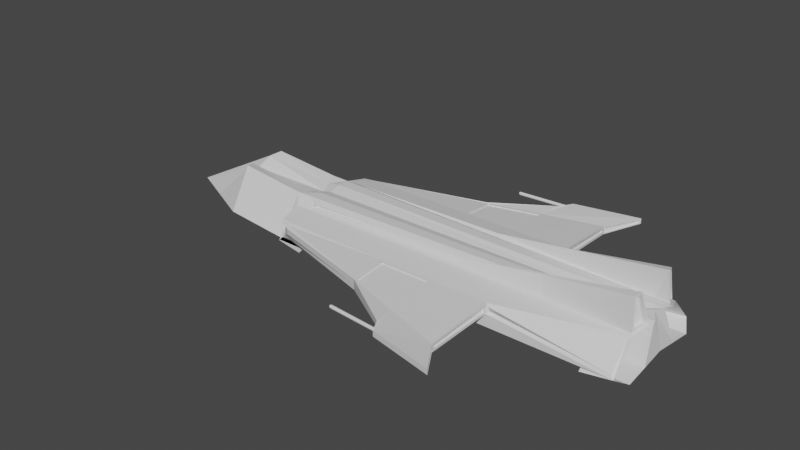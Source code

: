 # Source: FX28.blend  (saved by Blender 2.80.75; exported with 4.5.12 LTS)
import bpy
from mathutils import Matrix  # noqa: F401  (used for matrix-valued properties, if any)

bpy.ops.wm.read_factory_settings(use_empty=True)
scene = bpy.context.scene
scene.name = 'Scene'

# ---- collections
col_collection = bpy.data.collections.new('Collection'); scene.collection.children.link(col_collection)

# ---- materials (node trees are filled in below, after node groups)
mat_material = bpy.data.materials.new('Material')
mat_material.alpha_threshold = 0.0
mat_material.use_transparent_shadow = False
mat_material.line_color = (0.0, 0.0, 0.0, 1.0)

# ---- material node trees
mat_material.use_nodes = True; mat_material.node_tree.nodes.clear()
_N = mat_material.node_tree.nodes; _L = mat_material.node_tree.links
n0 = _N.new('ShaderNodeOutputMaterial'); n0.name = 'Material Output'; n0.location = (300, 300)
n1 = _N.new('ShaderNodeBsdfPrincipled'); n1.name = 'Principled BSDF'; n1.location = (10, 300)
n1.distribution = 'GGX'
n1.subsurface_method = 'BURLEY'
n1.inputs[2].default_value = 0.4
n1.inputs[3].default_value = 1.45
n1.inputs[27].default_value = (0.0, 0.0, 0.0, 1.0)
n1.inputs[28].default_value = 1.0
_L.new(n1.outputs[0], n0.inputs[0])
n0.is_active_output = True

# ---- world
world_world = bpy.data.worlds.new('World'); scene.world = world_world
world_world.use_nodes = True; world_world.node_tree.nodes.clear()
_N = world_world.node_tree.nodes; _L = world_world.node_tree.links
n0 = _N.new('ShaderNodeOutputWorld'); n0.name = 'World Output'; n0.location = (300, 300)
n1 = _N.new('ShaderNodeBackground'); n1.name = 'Background'; n1.location = (10, 300)
n1.inputs[0].default_value = (0.05088, 0.05088, 0.05088, 1.0)
_L.new(n1.outputs[0], n0.inputs[0])
n0.is_active_output = True
world_world.color = (0.05088, 0.05088, 0.05088)
world_world.use_sun_shadow = False
world_world.sun_shadow_jitter_overblur = 0.0

# ---- meshes
me_cube = bpy.data.meshes.new('Cube')
me_cube.from_pydata([(1.152, 2.343, 0.07788), (1.152, 2.343, 0.03295), (1.152, -2.343, 0.07788), (1.152, -2.343, 0.03295), (-2.527, 0.8424, 0.09716), (-2.527, 0.8778, -0.09716), (-2.527, -0.8424, 0.09716), (-2.527, -0.8778, -0.09716), (2.736, 0.6846, -0.3064), (-2.736, 0.6864, -0.3064), (2.593, 0.3335, 0.6607), (-2.736, -0.6864, -0.3064), (-2.736, -0.3561, 0.3064), (2.593, -0.3354, 0.6607), (2.736, -0.6846, -0.3064), (-2.736, 0.3561, 0.3064), (2.582, 0.8538, -0.153), (-2.626, 0.8778, -0.1969), (2.58, 0.5408, 0.1558), (-2.626, -0.8778, -0.1969), (-2.626, -0.5069, 0.1969), (2.58, -0.5408, 0.1558), (2.582, -0.8538, -0.153), (-2.626, 0.5069, 0.1969), (0.9176, 0.8503, 0.01713), (-2.567, 0.8778, -0.1376), (0.9234, 0.8955, 0.1023), (-2.567, -0.8778, -0.1376), (-2.567, -0.8424, 0.1376), (0.9234, -0.8955, 0.1023), (0.9176, -0.8503, 0.01713), (-2.567, 0.8424, 0.1376), (-2.736, 0.0, -0.1515), (2.62, 0.0, 0.3064), (-2.595, 0.0, 0.228), (2.736, 0.0, -0.2014), (-2.47, 0.6863, -0.3064), (-2.31, -0.4336, 0.2639), (-2.47, -0.6863, -0.3064), (-2.31, 0.4336, 0.2639), (-2.371, 0.8778, -0.1969), (-2.312, -0.419, 0.2398), (-2.371, -0.8778, -0.1969), (-2.312, 0.419, 0.2398), (-2.4, 0.8778, -0.1376), (-2.4, -0.8778, 0.1376), (-2.4, -0.8778, -0.1376), (-2.4, 0.8778, 0.1376), (-2.363, 0.976, 0.01389), (-2.363, -0.976, 0.09716), (-2.363, -0.976, 0.01389), (-2.363, 0.976, 0.09716), (-2.47, 0.0, -0.3013), (-2.47, 0.0, 0.2589), (-2.547, -0.8778, -0.1174), (-2.547, -0.8778, 0.1174), (0.8555, -1.854, 0.0268), (0.8555, -1.854, -0.02449), (-2.382, -0.9269, -0.06185), (-2.382, -0.9269, 0.1174), (-2.547, 0.8778, -0.1174), (0.8555, 1.854, -0.02449), (0.8555, 1.854, 0.0268), (-2.547, 0.8778, 0.1174), (-2.382, 0.9269, 0.1174), (-2.382, 0.9269, -0.06185), (-5.118, 0.0, -0.298), (-3.777, -0.6864, -0.2026), (-3.777, -0.3399, 0.4101), (-3.777, 0.3399, 0.4101), (-3.777, 0.6864, -0.2026), (-3.923, 0.0, 0.2244), (2.566, 0.4142, 0.6451), (2.626, 0.8778, -0.1969), (2.566, -0.4161, 0.6451), (2.626, -0.8778, -0.1969), (0.8743, 0.9119, 0.1007), (0.8743, 0.9119, 0.01739), (0.8743, -0.9119, 0.1007), (0.8743, -0.9119, 0.01739), (-2.665, 0.178, 0.2672), (2.736, 0.3423, -0.2539), (-2.736, 0.3432, -0.2289), (2.678, 0.1093, 0.3064), (-2.47, 0.1747, 0.3064), (-2.47, 0.3432, -0.3038), (-3.85, 0.178, 0.3709), (-4.447, 0.3432, -0.2503), (-2.736, -0.3432, -0.2289), (2.678, -0.1093, 0.3064), (-2.665, -0.178, 0.2672), (2.736, -0.3423, -0.2539), (-2.47, -0.3432, -0.3038), (-2.47, -0.1747, 0.3064), (-4.447, -0.3432, -0.2503), (-3.85, -0.178, 0.3709), (2.428, 0.1125, 0.3064), (2.442, 0.3139, 0.2631), (2.417, 0.0, 0.2589), (2.414, -0.1127, 0.3064), (2.423, -0.3144, 0.2631), (2.44, 0.2261, 0.3064), (2.736, 0.2187, 0.3064), (-2.371, 0.5069, 0.1969), (2.626, 0.5069, 0.1969), (2.736, -0.2187, 0.3064), (2.626, -0.5069, 0.1969), (2.42, -0.2266, 0.3064), (-2.47, -0.3494, 0.3064), (-2.371, -0.5069, 0.1969), (-2.47, 0.3494, 0.3064), (2.441, 0.2673, 0.2861), (2.661, 0.2883, 0.2988), (-2.343, 0.4657, 0.217), (2.599, 0.4574, 0.2436), (2.661, -0.2902, 0.2988), (2.599, -0.4593, 0.2436), (2.421, -0.2678, 0.2861), (-2.395, -0.3889, 0.2865), (-2.343, -0.4657, 0.217), (-2.395, 0.3889, 0.2865), (0.1329, -0.6855, -0.3064), (0.1276, -0.8778, -0.1969), (0.1276, 0.5069, 0.1969), (-0.7624, -0.8778, -0.07642), (-0.7191, 0.921, 0.134), (-0.7643, -1.409, 0.01559), (-0.7643, 1.409, 0.09716), (0.1329, 0.6855, -0.3064), (0.1276, 0.8778, -0.1969), (0.1276, -0.5069, 0.1969), (-0.7624, 0.8778, -0.07642), (-0.7191, -0.921, 0.134), (-0.7643, 1.409, 0.01559), (-0.7643, -1.409, 0.09716), (0.1329, 0.0, -0.2513), (-0.7634, -1.408, -0.061), (-0.7199, -1.376, 0.09086), (-0.7199, 1.376, 0.09086), (-0.7634, 1.408, -0.061), (0.1329, 0.3427, -0.2788), (0.1329, -0.3427, -0.2788), (0.1253, 0.4657, 0.2171), (0.1253, -0.4657, 0.2171), (0.1228, 0.4191, 0.2961), (0.1228, -0.4191, 0.2961), (2.293, 0.2187, 0.2354), (2.293, 0.6846, -0.3773), (2.293, -0.2187, 0.2354), (2.293, -0.6846, -0.3773), (2.236, -0.1093, 0.2354), (2.293, 0.3423, -0.3248), (2.184, 0.5069, 0.126), (2.184, 0.8778, -0.2678), (2.184, -0.5069, 0.126), (2.184, -0.8778, -0.2678), (2.236, 0.1093, 0.2354), (2.293, -0.3423, -0.3248), (-2.246, -0.8778, -0.2643), (-2.246, -0.5069, 0.1294), (-2.246, 0.5069, 0.1294), (-2.246, 0.8778, -0.2643), (-2.186, -0.8778, -0.205), (-2.186, -0.8778, 0.07014), (-2.186, 0.8778, 0.07014), (-2.186, 0.8778, -0.205), (-2.628, -0.8778, -0.2086), (-2.628, -0.5069, 0.1851), (-2.628, 0.5069, 0.1851), (-2.628, 0.8778, -0.2086), (-2.248, -0.8778, -0.2761), (-2.248, -0.5069, 0.1177), (-2.248, 0.5069, 0.1177), (-2.248, 0.8778, -0.2761), (2.594, 0.4785, 0.2173), (2.67, 0.2681, 0.2858), (2.67, -0.27, 0.2858), (2.594, -0.4805, 0.2173), (2.557, 0.4306, 0.6609), (2.596, 0.3179, 0.6829), (2.596, -0.3198, 0.6829), (2.557, -0.4326, 0.6609), (2.54, 0.4574, 0.236), (2.602, 0.2883, 0.2912), (2.602, -0.2902, 0.2912), (2.54, -0.4593, 0.236), (2.507, 0.4142, 0.6375), (2.534, 0.3335, 0.653), (2.534, -0.3354, 0.653), (2.507, -0.4161, 0.6375), (2.54, 0.4574, 0.236), (2.602, 0.281, 0.2912), (2.602, -0.281, 0.2912), (2.54, -0.4453, 0.236), (2.507, 0.4142, 0.6375), (2.534, 0.3249, 0.653), (2.534, -0.3249, 0.653), (2.507, -0.4033, 0.6375), (1.434, -0.685, -0.3064), (1.377, -0.8778, -0.1969), (1.377, 0.5069, 0.1969), (0.05632, -0.8778, -0.04583), (0.01234, 0.921, 0.1336), (0.1985, -2.154, 0.01643), (0.1985, 2.154, 0.09716), (0.04572, -1.648, -0.06058), (0.00313, 1.59, 0.07801), (1.36, 0.4367, 0.2172), (1.34, 0.393, 0.4785), (1.434, 0.685, -0.3064), (1.377, 0.8778, -0.1969), (1.377, -0.5069, 0.1969), (0.05632, 0.8778, -0.04583), (0.01234, -0.921, 0.1336), (0.1985, 2.154, 0.01643), (0.1985, -2.154, 0.09716), (1.434, 0.0, -0.2264), (0.00313, -1.59, 0.07801), (0.04572, 1.648, -0.06058), (1.434, 0.3425, -0.2664), (1.434, -0.3425, -0.2664), (1.36, -0.4376, 0.2172), (1.34, -0.3939, 0.4785), (0.875, 0.8778, 0.1376), (0.875, 0.8778, -0.01525), (0.875, -0.8778, 0.1376), (0.875, -0.8778, -0.01525), (0.8646, 1.904, -0.03951), (0.8646, 1.904, 0.04157), (0.8646, -1.904, -0.03951), (0.8646, -1.904, 0.04157), (0.8447, 0.9119, 0.1007), (0.8447, 0.9119, 0.01739), (0.8447, -0.9119, 0.1007), (0.8447, -0.9119, 0.01739), (0.8258, 1.854, -0.02449), (0.8258, 1.854, 0.0268), (0.8258, -1.854, -0.02449), (0.8258, -1.854, 0.0268), (1.161, 2.358, 0.09716), (1.161, 2.358, 0.01728), (1.161, -2.358, 0.09716), (1.161, -2.358, 0.01728), (0.8548, -1.889, 0.05835), (0.8548, -1.889, -0.06015), (0.8548, 1.889, -0.06015), (0.8548, 1.889, 0.05835), (1.152, 2.343, 0.07788), (1.152, 2.343, 0.03295), (1.152, -2.343, 0.07788), (1.152, -2.343, 0.03295), (0.8646, -1.904, 0.04157), (0.8646, -1.904, -0.03951), (0.8646, 1.904, -0.03951), (0.8646, 1.904, 0.04157), (1.129, 2.343, 0.07788), (1.129, 2.343, 0.03295), (1.129, -2.343, 0.07788), (1.129, -2.343, 0.03295), (0.8424, -1.904, 0.04157), (0.8424, -1.904, -0.03951), (0.8424, 1.904, -0.03951), (0.8424, 1.904, 0.04157), (0.05632, -0.8778, 0.1376), (-0.7624, -0.8778, 0.1376), (0.04572, -1.648, 0.07311), (-0.7634, -1.408, 0.08786), (-0.7634, 1.408, 0.08786), (-0.7624, 0.8778, 0.1376), (0.05632, 0.8778, 0.1376), (0.04572, 1.648, 0.07311), (0.01234, -0.921, 0.1336), (-0.7191, -0.921, 0.134), (0.00313, -1.59, 0.07801), (-0.7199, -1.376, 0.09086), (-0.7199, 1.376, 0.09086), (-0.7191, 0.921, 0.134), (0.01234, 0.921, 0.1336), (0.00313, 1.59, 0.07801), (-0.002538, -0.9357, 0.1192), (-0.7043, -0.9357, 0.1197), (-0.01128, -1.571, 0.06663), (-0.7051, -1.365, 0.07884), (-0.7051, 1.365, 0.07884), (-0.7043, 0.9357, 0.1197), (-0.002538, 0.9357, 0.1192), (-0.01128, 1.571, 0.06663), (0.01239, -0.921, 0.1206), (-0.719, -0.921, 0.1209), (0.003181, -1.59, 0.06497), (-0.7199, -1.376, 0.07782), (-0.7199, 1.376, 0.07782), (-0.719, 0.921, 0.1209), (0.01239, 0.921, 0.1206), (0.003181, 1.59, 0.06497), (1.298, 0.6851, -0.3064), (1.246, 0.8778, -0.1969), (1.246, -0.5069, 0.1969), (-0.02966, 0.8778, -0.04904), (-0.02966, -0.8778, 0.1376), (0.09741, 1.967, 0.01635), (0.09741, -1.967, 0.09716), (1.298, 0.0, -0.229), (-0.03925, -1.623, 0.07466), (-0.03925, 1.623, -0.06062), (1.298, 0.3425, -0.2677), (1.298, -0.3425, -0.2677), (1.23, -0.4406, 0.2172), (1.212, -0.3966, 0.4593), (1.298, -0.6851, -0.3064), (1.246, -0.8778, -0.1969), (1.246, 0.5069, 0.1969), (-0.02966, -0.8778, -0.04904), (-0.02966, 0.8778, 0.1376), (0.09741, -1.967, 0.01635), (0.09741, 1.967, 0.09716), (-0.03925, -1.623, -0.06062), (-0.03925, 1.623, 0.07466), (1.23, 0.4397, 0.2172), (1.212, 0.3957, 0.4593), (-0.06447, -0.921, 0.1337), (-0.0728, -1.568, 0.07936), (-0.06447, 0.921, 0.1337), (-0.0728, 1.568, 0.07936), (-0.06447, -0.921, 0.1337), (-0.0728, -1.568, 0.07936), (-0.06447, 0.921, 0.1337), (-0.0728, 1.568, 0.07936), (-0.06442, -0.921, 0.1206), (-0.07275, -1.568, 0.06632), (-0.06442, 0.921, 0.1206), (-0.07275, 1.568, 0.06632), (-0.07624, -0.9357, 0.1193), (-0.08414, -1.549, 0.06792), (-0.07624, 0.9357, 0.1193), (-0.08414, 1.549, 0.06792), (-0.6019, 2.043, 0.0645), (0.1406, 2.094, 0.07319), (-0.6052, 2.04, 0.06723), (0.1365, 2.091, 0.07663), (-0.6082, 2.037, 0.06934), (0.1327, 2.086, 0.07934), (-0.6109, 2.033, 0.07074), (0.1291, 2.081, 0.0812), (-0.6131, 2.029, 0.07141), (0.1261, 2.076, 0.08214), (-0.6147, 2.026, 0.0714), (0.1236, 2.071, 0.08212), (-0.6157, 2.023, 0.07085), (0.1218, 2.066, 0.08116), (-0.6162, 2.021, 0.06991), (0.1209, 2.062, 0.07927), (-0.6163, 2.019, 0.06869), (0.1207, 2.058, 0.07654), (-0.616, 2.018, 0.06714), (0.1213, 2.055, 0.07307), (-0.6153, 2.017, 0.06511), (0.1227, 2.053, 0.069), (-0.614, 2.016, 0.0625), (0.1249, 2.051, 0.06448), (-0.6122, 2.016, 0.05936), (0.1276, 2.051, 0.05968), (-0.6098, 2.016, 0.05588), (0.131, 2.051, 0.05479), (-0.607, 2.017, 0.05226), (0.1347, 2.053, 0.04999), (-0.6039, 2.019, 0.04874), (0.1388, 2.055, 0.04548), (-0.6006, 2.021, 0.04553), (0.1429, 2.058, 0.04142), (-0.5974, 2.025, 0.04279), (0.147, 2.062, 0.03798), (-0.5943, 2.028, 0.04068), (0.1509, 2.067, 0.03527), (-0.5917, 2.032, 0.03928), (0.1544, 2.071, 0.03341), (-0.5895, 2.035, 0.03861), (0.1575, 2.076, 0.03247), (-0.5879, 2.038, 0.03862), (0.1599, 2.081, 0.03249), (-0.5869, 2.041, 0.03918), (0.1617, 2.086, 0.03345), (-0.5864, 2.043, 0.04012), (0.1627, 2.091, 0.03534), (-0.5863, 2.045, 0.04134), (0.1629, 2.094, 0.03807), (-0.5866, 2.047, 0.04289), (0.1622, 2.098, 0.04153), (-0.5873, 2.048, 0.04492), (0.1608, 2.1, 0.04561), (-0.5885, 2.049, 0.04753), (0.1587, 2.101, 0.05013), (-0.5903, 2.049, 0.05066), (0.1559, 2.102, 0.05493), (-0.5927, 2.049, 0.05415), (0.1525, 2.101, 0.05982), (-0.5955, 2.047, 0.05776), (0.1488, 2.1, 0.06462), (-0.5987, 2.046, 0.06128), (0.1448, 2.098, 0.06913), (-0.5577, -2.018, 0.06843), (0.1848, -2.07, 0.07711), (-0.5613, -2.02, 0.07116), (0.1802, -2.073, 0.08056), (-0.5648, -2.023, 0.07327), (0.1758, -2.077, 0.08327), (-0.568, -2.026, 0.07467), (0.1716, -2.081, 0.08512), (-0.5706, -2.03, 0.07534), (0.1679, -2.086, 0.08606), (-0.5727, -2.033, 0.07533), (0.1648, -2.09, 0.08605), (-0.5741, -2.035, 0.07477), (0.1624, -2.095, 0.08508), (-0.5749, -2.037, 0.07383), (0.1608, -2.099, 0.0832), (-0.5752, -2.039, 0.07261), (0.16, -2.103, 0.08047), (-0.5751, -2.041, 0.07107), (0.1602, -2.106, 0.077), (-0.5746, -2.042, 0.06903), (0.1613, -2.109, 0.07293), (-0.5735, -2.043, 0.06642), (0.1632, -2.11, 0.0684), (-0.5717, -2.043, 0.06329), (0.1659, -2.111, 0.0636), (-0.5693, -2.043, 0.05981), (0.1693, -2.111, 0.05871), (-0.5663, -2.043, 0.05619), (0.1732, -2.11, 0.05392), (-0.563, -2.041, 0.05267), (0.1775, -2.108, 0.04941), (-0.5594, -2.039, 0.04945), (0.182, -2.106, 0.04535), (-0.5557, -2.037, 0.04672), (0.1866, -2.102, 0.0419), (-0.5523, -2.034, 0.04461), (0.1911, -2.099, 0.0392), (-0.5491, -2.03, 0.04321), (0.1953, -2.094, 0.03734), (-0.5464, -2.027, 0.04254), (0.199, -2.09, 0.0364), (-0.5444, -2.024, 0.04255), (0.2021, -2.085, 0.03641), (-0.543, -2.022, 0.04311), (0.2045, -2.081, 0.03738), (-0.5422, -2.019, 0.04405), (0.2061, -2.076, 0.03927), (-0.5419, -2.018, 0.04526), (0.2068, -2.073, 0.04199), (-0.542, -2.016, 0.04681), (0.2067, -2.069, 0.04546), (-0.5425, -2.015, 0.04884), (0.2056, -2.067, 0.04954), (-0.5436, -2.014, 0.05145), (0.2037, -2.065, 0.05406), (-0.5454, -2.013, 0.05459), (0.201, -2.064, 0.05886), (-0.5478, -2.013, 0.05807), (0.1976, -2.064, 0.06375), (-0.5507, -2.014, 0.06169), (0.1937, -2.065, 0.06854), (-0.5541, -2.016, 0.06521), (0.1894, -2.067, 0.07305), (-0.6024, 2.05, 0.07089), (-0.6065, 2.046, 0.07434), (-0.6104, 2.042, 0.07705), (-0.6139, 2.037, 0.07891), (-0.617, 2.032, 0.07985), (-0.6194, 2.027, 0.07983), (-0.6212, 2.022, 0.07886), (-0.6222, 2.018, 0.07698), (-0.6224, 2.014, 0.07425), (-0.6217, 2.011, 0.07078), (-0.6203, 2.009, 0.06671), (-0.6182, 2.007, 0.06218), (-0.6154, 2.007, 0.05739), (-0.6121, 2.007, 0.0525), (-0.6083, 2.009, 0.0477), (-0.6043, 2.011, 0.04319), (-0.6002, 2.014, 0.03913), (-0.5961, 2.018, 0.03568), (-0.5922, 2.022, 0.03298), (-0.5886, 2.027, 0.03112), (-0.5856, 2.032, 0.03018), (-0.5831, 2.037, 0.03019), (-0.5814, 2.042, 0.03116), (-0.5804, 2.047, 0.03305), (-0.5802, 2.05, 0.03577), (-0.5808, 2.054, 0.03924), (-0.5822, 2.056, 0.04332), (-0.5844, 2.057, 0.04784), (-0.5872, 2.058, 0.05264), (-0.5905, 2.057, 0.05753), (-0.5942, 2.056, 0.06232), (-0.5983, 2.054, 0.06684), (-0.5571, -2.01, 0.07482), (-0.5617, -2.014, 0.07827), (-0.5662, -2.017, 0.08097), (-0.5704, -2.022, 0.08283), (-0.5741, -2.026, 0.08377), (-0.5772, -2.031, 0.08376), (-0.5796, -2.035, 0.08279), (-0.5812, -2.04, 0.08091), (-0.5819, -2.043, 0.07818), (-0.5818, -2.047, 0.07471), (-0.5807, -2.049, 0.07063), (-0.5788, -2.051, 0.06611), (-0.5761, -2.052, 0.06131), (-0.5727, -2.052, 0.05642), (-0.5688, -2.051, 0.05163), (-0.5645, -2.049, 0.04712), (-0.5599, -2.047, 0.04306), (-0.5553, -2.043, 0.03961), (-0.5509, -2.039, 0.0369), (-0.5467, -2.035, 0.03505), (-0.543, -2.031, 0.03411), (-0.5399, -2.026, 0.03412), (-0.5375, -2.021, 0.03509), (-0.5359, -2.017, 0.03697), (-0.5351, -2.013, 0.0397), (-0.5353, -2.01, 0.04317), (-0.5364, -2.008, 0.04724), (-0.5383, -2.006, 0.05177), (-0.541, -2.005, 0.05657), (-0.5444, -2.005, 0.06146), (-0.5483, -2.006, 0.06625), (-0.5526, -2.008, 0.07076), (-0.6019, 2.043, 0.0645), (-0.6052, 2.04, 0.06723), (-0.6082, 2.037, 0.06934), (-0.6109, 2.033, 0.07074), (-0.6131, 2.029, 0.07141), (-0.6147, 2.026, 0.0714), (-0.6157, 2.023, 0.07085), (-0.6162, 2.021, 0.06991), (-0.6163, 2.019, 0.06869), (-0.616, 2.018, 0.06714), (-0.6153, 2.017, 0.06511), (-0.614, 2.016, 0.0625), (-0.6122, 2.016, 0.05936), (-0.6098, 2.016, 0.05588), (-0.607, 2.017, 0.05226), (-0.6039, 2.019, 0.04874), (-0.6006, 2.021, 0.04553), (-0.5974, 2.025, 0.04279), (-0.5943, 2.028, 0.04068), (-0.5917, 2.032, 0.03928), (-0.5895, 2.035, 0.03861), (-0.5879, 2.038, 0.03862), (-0.5869, 2.041, 0.03918), (-0.5864, 2.043, 0.04012), (-0.5863, 2.045, 0.04134), (-0.5866, 2.047, 0.04289), (-0.5873, 2.048, 0.04492), (-0.5885, 2.049, 0.04753), (-0.5903, 2.049, 0.05066), (-0.5927, 2.049, 0.05415), (-0.5955, 2.047, 0.05776), (-0.5987, 2.046, 0.06128), (-0.5577, -2.018, 0.06843), (-0.5613, -2.02, 0.07116), (-0.5648, -2.023, 0.07327), (-0.568, -2.026, 0.07467), (-0.5706, -2.03, 0.07534), (-0.5727, -2.033, 0.07533), (-0.5741, -2.035, 0.07477), (-0.5749, -2.037, 0.07383), (-0.5752, -2.039, 0.07261), (-0.5751, -2.041, 0.07107), (-0.5746, -2.042, 0.06903), (-0.5735, -2.043, 0.06642), (-0.5717, -2.043, 0.06329), (-0.5693, -2.043, 0.05981), (-0.5663, -2.043, 0.05619), (-0.563, -2.041, 0.05267), (-0.5594, -2.039, 0.04945), (-0.5557, -2.037, 0.04672), (-0.5523, -2.034, 0.04461), (-0.5491, -2.03, 0.04321), (-0.5464, -2.027, 0.04254), (-0.5444, -2.024, 0.04255), (-0.543, -2.022, 0.04311), (-0.5422, -2.019, 0.04405), (-0.5419, -2.018, 0.04526), (-0.542, -2.016, 0.04681), (-0.5425, -2.015, 0.04884), (-0.5436, -2.014, 0.05145), (-0.5454, -2.013, 0.05459), (-0.5478, -2.013, 0.05807), (-0.5507, -2.014, 0.06169), (-0.5541, -2.016, 0.06521), (-0.6019, 2.043, 0.0645), (-0.6052, 2.04, 0.06723), (-0.6082, 2.037, 0.06934), (-0.6109, 2.033, 0.07074), (-0.6131, 2.029, 0.07141), (-0.6147, 2.026, 0.0714), (-0.6157, 2.023, 0.07085), (-0.6162, 2.021, 0.06991), (-0.6163, 2.019, 0.06869), (-0.616, 2.018, 0.06714), (-0.6153, 2.017, 0.06511), (-0.614, 2.016, 0.0625), (-0.6122, 2.016, 0.05936), (-0.6098, 2.016, 0.05588), (-0.607, 2.017, 0.05226), (-0.6039, 2.019, 0.04874), (-0.6006, 2.021, 0.04553), (-0.5974, 2.025, 0.04279), (-0.5943, 2.028, 0.04068), (-0.5917, 2.032, 0.03928), (-0.5895, 2.035, 0.03861), (-0.5879, 2.038, 0.03862), (-0.5869, 2.041, 0.03918), (-0.5864, 2.043, 0.04012), (-0.5863, 2.045, 0.04134), (-0.5866, 2.047, 0.04289), (-0.5873, 2.048, 0.04492), (-0.5885, 2.049, 0.04753), (-0.5903, 2.049, 0.05066), (-0.5927, 2.049, 0.05415), (-0.5955, 2.047, 0.05776), (-0.5987, 2.046, 0.06128), (-0.5577, -2.018, 0.06843), (-0.5613, -2.02, 0.07116), (-0.5648, -2.023, 0.07327), (-0.568, -2.026, 0.07467), (-0.5706, -2.03, 0.07534), (-0.5727, -2.033, 0.07533), (-0.5741, -2.035, 0.07477), (-0.5749, -2.037, 0.07383), (-0.5752, -2.039, 0.07261), (-0.5751, -2.041, 0.07107), (-0.5746, -2.042, 0.06903), (-0.5735, -2.043, 0.06642), (-0.5717, -2.043, 0.06329), (-0.5693, -2.043, 0.05981), (-0.5663, -2.043, 0.05619), (-0.563, -2.041, 0.05267), (-0.5594, -2.039, 0.04945), (-0.5557, -2.037, 0.04672), (-0.5523, -2.034, 0.04461), (-0.5491, -2.03, 0.04321), (-0.5464, -2.027, 0.04254), (-0.5444, -2.024, 0.04255), (-0.543, -2.022, 0.04311), (-0.5422, -2.019, 0.04405), (-0.5419, -2.018, 0.04526), (-0.542, -2.016, 0.04681), (-0.5425, -2.015, 0.04884), (-0.5436, -2.014, 0.05145), (-0.5454, -2.013, 0.05459), (-0.5478, -2.013, 0.05807), (-0.5507, -2.014, 0.06169), (-0.5541, -2.016, 0.06521), (-0.5619, 2.043, 0.0645), (-0.5652, 2.04, 0.06723), (-0.5682, 2.037, 0.06934), (-0.5709, 2.033, 0.07074), (-0.5731, 2.029, 0.07141), (-0.5747, 2.026, 0.0714), (-0.5757, 2.023, 0.07085), (-0.5762, 2.021, 0.06991), (-0.5763, 2.019, 0.06869), (-0.576, 2.018, 0.06714), (-0.5753, 2.017, 0.06511), (-0.574, 2.016, 0.0625), (-0.5722, 2.016, 0.05936), (-0.5698, 2.016, 0.05588), (-0.567, 2.017, 0.05226), (-0.5639, 2.019, 0.04874), (-0.5606, 2.021, 0.04553), (-0.5574, 2.025, 0.04279), (-0.5543, 2.028, 0.04068), (-0.5517, 2.032, 0.03928), (-0.5495, 2.035, 0.03861), (-0.5479, 2.038, 0.03862), (-0.5469, 2.041, 0.03918), (-0.5464, 2.043, 0.04012), (-0.5463, 2.045, 0.04134), (-0.5466, 2.047, 0.04289), (-0.5473, 2.048, 0.04492), (-0.5485, 2.049, 0.04753), (-0.5503, 2.049, 0.05066), (-0.5527, 2.049, 0.05415), (-0.5555, 2.047, 0.05776), (-0.5587, 2.046, 0.06128), (-0.5177, -2.018, 0.06843), (-0.5213, -2.02, 0.07116), (-0.5248, -2.023, 0.07327), (-0.528, -2.026, 0.07467), (-0.5306, -2.03, 0.07534), (-0.5327, -2.033, 0.07533), (-0.5341, -2.035, 0.07477), (-0.5349, -2.037, 0.07383), (-0.5352, -2.039, 0.07261), (-0.5351, -2.041, 0.07107), (-0.5346, -2.042, 0.06903), (-0.5335, -2.043, 0.06642), (-0.5317, -2.043, 0.06329), (-0.5293, -2.043, 0.05981), (-0.5263, -2.043, 0.05619), (-0.523, -2.041, 0.05267), (-0.5194, -2.039, 0.04945), (-0.5157, -2.037, 0.04672), (-0.5123, -2.034, 0.04461), (-0.5091, -2.03, 0.04321), (-0.5064, -2.027, 0.04254), (-0.5044, -2.024, 0.04255), (-0.503, -2.022, 0.04311), (-0.5022, -2.019, 0.04405), (-0.5019, -2.018, 0.04526), (-0.502, -2.016, 0.04681), (-0.5025, -2.015, 0.04884), (-0.5036, -2.014, 0.05145), (-0.5054, -2.013, 0.05459), (-0.5078, -2.013, 0.05807), (-0.5107, -2.014, 0.06169), (-0.5141, -2.016, 0.06521)], [], [(93, 90, 12, 108), (50, 49, 6, 7), (80, 15, 69, 86), (220, 91, 14, 198), (81, 8, 147, 151), (214, 204, 239, 240), (210, 73, 8, 209), (8, 73, 153, 147), (19, 20, 12, 11), (89, 105, 148, 150), (23, 17, 9, 15), (41, 145, 308, 222, 181, 180, 100, 37), (42, 19, 11, 38), (103, 23, 15, 110), (212, 224, 73, 210), (24, 26, 18, 16), (19, 158, 170, 166), (29, 30, 22, 21), (28, 20, 159, 163), (263, 225, 106, 211), (46, 27, 19, 42), (47, 31, 23, 103), (218, 245, 224, 212), (61, 62, 236, 235), (54, 55, 28, 27), (76, 77, 232, 231), (63, 60, 25, 31), (265, 243, 225, 263), (58, 54, 27, 46), (64, 63, 31, 47), (81, 83, 33, 35), (219, 81, 35, 216), (88, 11, 67, 94), (84, 80, 34, 53), (83, 96, 98, 33), (82, 85, 52, 32), (267, 64, 47, 268), (136, 58, 46, 124), (55, 59, 45, 28), (60, 65, 44, 25), (268, 47, 103, 123), (124, 46, 42, 122), (28, 45, 109, 20), (25, 44, 40, 17), (178, 208, 319, 144, 43, 39, 97, 179), (122, 42, 38, 121), (20, 109, 108, 12), (17, 40, 36, 9), (5, 4, 51, 48), (88, 92, 38, 11), (126, 134, 49, 50), (89, 99, 107, 105), (6, 49, 59, 55), (126, 50, 58, 136), (50, 7, 54, 58), (215, 241, 243, 265), (0, 228, 254, 247), (7, 6, 55, 54), (5, 48, 65, 60), (127, 51, 64, 267), (51, 4, 63, 64), (4, 5, 60, 63), (2, 3, 250, 249), (214, 240, 245, 218), (87, 86, 69, 70), (94, 95, 71, 66), (90, 34, 71, 95), (82, 32, 66, 87), (15, 9, 70, 69), (11, 12, 68, 67), (16, 18, 104, 73), (21, 22, 75, 106), (26, 24, 224, 223), (30, 29, 225, 226), (24, 16, 73, 224), (18, 26, 223, 104), (29, 21, 106, 225), (22, 30, 226, 75), (9, 82, 87, 70), (66, 71, 86, 87), (9, 36, 85, 82), (102, 101, 96, 83), (110, 15, 80, 84), (209, 8, 81, 219), (83, 81, 151, 156), (34, 80, 86, 71), (12, 90, 95, 68), (67, 68, 95, 94), (33, 98, 99, 89), (32, 52, 92, 88), (32, 88, 94, 66), (35, 33, 89, 91), (216, 35, 91, 220), (53, 34, 90, 93), (96, 101, 110, 84), (99, 98, 53, 93), (107, 99, 93, 108), (98, 96, 84, 53), (175, 111, 101, 102), (207, 174, 104, 200), (174, 175, 102, 104), (176, 177, 106, 105), (118, 117, 107, 108), (143, 119, 109, 130), (120, 113, 103, 110), (119, 118, 108, 109), (111, 120, 110, 101), (117, 176, 105, 107), (179, 97, 111, 175), (208, 178, 174, 207), (114, 72, 194, 190), (74, 116, 193, 197), (37, 100, 117, 118), (145, 41, 119, 143), (39, 43, 113, 120), (41, 37, 118, 119), (97, 39, 120, 111), (100, 180, 176, 117), (308, 145, 143, 307), (43, 144, 142, 113), (307, 143, 130, 297), (113, 142, 123, 103), (52, 135, 141, 92), (36, 128, 140, 85), (48, 133, 139, 65), (315, 127, 267, 317), (49, 134, 266, 59), (314, 126, 136, 316), (314, 301, 134, 126), (310, 122, 121, 309), (312, 124, 122, 310), (313, 268, 123, 311), (316, 136, 124, 312), (322, 202, 277, 326), (85, 140, 135, 52), (59, 266, 264, 45), (65, 139, 131, 44), (45, 264, 130, 109), (44, 131, 129, 40), (40, 129, 128, 36), (48, 51, 127, 133), (92, 141, 121, 38), (157, 150, 148, 149), (153, 152, 146, 147), (154, 155, 149, 148), (147, 146, 156, 151), (105, 106, 154, 148), (91, 89, 150, 157), (106, 75, 155, 154), (14, 91, 157, 149), (104, 102, 146, 152), (75, 14, 149, 155), (102, 83, 156, 146), (73, 104, 152, 153), (162, 163, 159, 158), (164, 165, 161, 160), (25, 17, 161, 165), (159, 20, 167, 171), (23, 31, 164, 160), (31, 25, 165, 164), (27, 28, 163, 162), (19, 27, 162, 158), (169, 168, 172, 173), (167, 166, 170, 171), (161, 17, 169, 173), (158, 159, 171, 170), (17, 23, 168, 169), (20, 19, 166, 167), (160, 161, 173, 172), (23, 160, 172, 168), (114, 112, 175, 174), (115, 116, 177, 176), (10, 72, 178, 179), (74, 13, 180, 181), (112, 10, 179, 175), (72, 114, 174, 178), (13, 115, 176, 180), (116, 74, 181, 177), (186, 187, 183, 182), (188, 189, 185, 184), (13, 74, 197, 196), (116, 115, 192, 193), (115, 13, 196, 192), (10, 112, 191, 195), (72, 10, 195, 194), (112, 114, 190, 191), (182, 183, 191, 190), (184, 185, 193, 192), (187, 186, 194, 195), (189, 188, 196, 197), (183, 187, 195, 191), (186, 182, 190, 194), (188, 184, 192, 196), (185, 189, 197, 193), (246, 270, 269, 223), (244, 205, 201, 226), (223, 269, 200, 104), (226, 201, 199, 75), (75, 199, 198, 14), (242, 241, 215, 203), (242, 203, 205, 244), (239, 204, 270, 246), (177, 221, 211, 106), (181, 222, 221, 177), (319, 208, 207, 318), (318, 207, 200, 311), (302, 216, 220, 306), (295, 209, 219, 305), (300, 214, 218, 304), (301, 215, 265, 303), (305, 219, 216, 302), (202, 206, 278, 277), (304, 218, 212, 298), (299, 263, 211, 297), (298, 212, 210, 296), (296, 210, 209, 295), (300, 315, 204, 214), (306, 220, 198, 309), (77, 76, 223, 224), (78, 79, 226, 225), (61, 77, 224, 245), (76, 62, 246, 223), (79, 57, 244, 226), (56, 78, 225, 243), (57, 56, 243, 244), (62, 61, 245, 246), (235, 236, 231, 232), (238, 237, 234, 233), (78, 56, 238, 233), (62, 76, 231, 236), (79, 78, 233, 234), (56, 57, 237, 238), (57, 79, 234, 237), (77, 61, 235, 232), (0, 1, 240, 239), (3, 2, 241, 242), (2, 230, 243, 241), (229, 3, 242, 244), (230, 229, 244, 243), (1, 227, 245, 240), (228, 0, 239, 246), (227, 228, 246, 245), (253, 248, 256, 261), (254, 253, 261, 262), (229, 230, 251, 252), (230, 2, 249, 251), (1, 0, 247, 248), (228, 227, 253, 254), (227, 1, 248, 253), (3, 229, 252, 250), (257, 258, 260, 259), (256, 255, 262, 261), (250, 252, 260, 258), (249, 250, 258, 257), (247, 254, 262, 255), (252, 251, 259, 260), (251, 249, 257, 259), (248, 247, 255, 256), (320, 213, 263, 299), (321, 137, 266, 303), (125, 138, 267, 268), (137, 132, 264, 266), (322, 125, 268, 313), (323, 206, 270, 317), (206, 202, 269, 270), (213, 217, 265, 263), (325, 273, 289, 329), (272, 274, 290, 288), (138, 125, 276, 275), (320, 132, 272, 324), (217, 213, 271, 273), (323, 138, 275, 327), (132, 137, 274, 272), (321, 217, 273, 325), (335, 283, 284, 334), (333, 281, 279, 332), (277, 278, 294, 293), (326, 277, 293, 330), (275, 276, 292, 291), (324, 272, 288, 328), (273, 271, 287, 289), (327, 275, 291, 331), (332, 279, 287, 328), (333, 282, 290, 329), (284, 283, 291, 292), (282, 280, 288, 290), (334, 284, 292, 330), (335, 286, 294, 331), (286, 285, 293, 294), (279, 281, 289, 287), (283, 335, 331, 291), (285, 334, 330, 293), (281, 333, 329, 289), (280, 332, 328, 288), (278, 327, 331, 294), (271, 324, 328, 287), (276, 326, 330, 292), (282, 333, 332, 280), (286, 335, 334, 285), (137, 321, 325, 274), (206, 323, 327, 278), (213, 320, 324, 271), (274, 325, 329, 290), (138, 323, 317, 267), (202, 322, 313, 269), (217, 321, 303, 265), (132, 320, 299, 264), (141, 306, 309, 121), (133, 127, 315, 300), (129, 296, 295, 128), (131, 298, 296, 129), (264, 299, 297, 130), (139, 304, 298, 131), (140, 305, 302, 135), (134, 301, 303, 266), (133, 300, 304, 139), (128, 295, 305, 140), (135, 302, 306, 141), (142, 318, 311, 123), (144, 319, 318, 142), (125, 322, 326, 276), (205, 316, 312, 201), (269, 313, 311, 200), (201, 312, 310, 199), (199, 310, 309, 198), (203, 215, 301, 314), (203, 314, 316, 205), (204, 315, 317, 270), (221, 307, 297, 211), (222, 308, 307, 221), (464, 465, 339, 337), (465, 466, 341, 339), (466, 467, 343, 341), (467, 468, 345, 343), (468, 469, 347, 345), (469, 470, 349, 347), (470, 471, 351, 349), (471, 472, 353, 351), (472, 473, 355, 353), (473, 474, 357, 355), (474, 475, 359, 357), (475, 476, 361, 359), (476, 477, 363, 361), (477, 478, 365, 363), (478, 479, 367, 365), (479, 480, 369, 367), (480, 481, 371, 369), (481, 482, 373, 371), (482, 483, 375, 373), (483, 484, 377, 375), (484, 485, 379, 377), (485, 486, 381, 379), (486, 487, 383, 381), (487, 488, 385, 383), (488, 489, 387, 385), (489, 490, 389, 387), (490, 491, 391, 389), (491, 492, 393, 391), (492, 493, 395, 393), (493, 494, 397, 395), (339, 341, 343, 345, 347, 349, 351, 353, 355, 357, 359, 361, 363, 365, 367, 369, 371, 373, 375, 377, 379, 381, 383, 385, 387, 389, 391, 393, 395, 397, 399, 337), (494, 495, 399, 397), (495, 464, 337, 399), (390, 555, 556, 392), (496, 497, 403, 401), (497, 498, 405, 403), (498, 499, 407, 405), (499, 500, 409, 407), (500, 501, 411, 409), (501, 502, 413, 411), (502, 503, 415, 413), (503, 504, 417, 415), (504, 505, 419, 417), (505, 506, 421, 419), (506, 507, 423, 421), (507, 508, 425, 423), (508, 509, 427, 425), (509, 510, 429, 427), (510, 511, 431, 429), (511, 512, 433, 431), (512, 513, 435, 433), (513, 514, 437, 435), (514, 515, 439, 437), (515, 516, 441, 439), (516, 517, 443, 441), (517, 518, 445, 443), (518, 519, 447, 445), (519, 520, 449, 447), (520, 521, 451, 449), (521, 522, 453, 451), (522, 523, 455, 453), (523, 524, 457, 455), (524, 525, 459, 457), (525, 526, 461, 459), (403, 405, 407, 409, 411, 413, 415, 417, 419, 421, 423, 425, 427, 429, 431, 433, 435, 437, 439, 441, 443, 445, 447, 449, 451, 453, 455, 457, 459, 461, 463, 401), (526, 527, 463, 461), (527, 496, 401, 463), (442, 581, 582, 444), (338, 465, 464, 336), (340, 466, 465, 338), (342, 467, 466, 340), (344, 468, 467, 342), (346, 469, 468, 344), (348, 470, 469, 346), (350, 471, 470, 348), (352, 472, 471, 350), (354, 473, 472, 352), (356, 474, 473, 354), (358, 475, 474, 356), (360, 476, 475, 358), (362, 477, 476, 360), (364, 478, 477, 362), (366, 479, 478, 364), (368, 480, 479, 366), (370, 481, 480, 368), (372, 482, 481, 370), (374, 483, 482, 372), (376, 484, 483, 374), (378, 485, 484, 376), (380, 486, 485, 378), (382, 487, 486, 380), (384, 488, 487, 382), (386, 489, 488, 384), (388, 490, 489, 386), (390, 491, 490, 388), (392, 492, 491, 390), (394, 493, 492, 392), (396, 494, 493, 394), (398, 495, 494, 396), (336, 464, 495, 398), (402, 497, 496, 400), (404, 498, 497, 402), (406, 499, 498, 404), (408, 500, 499, 406), (410, 501, 500, 408), (412, 502, 501, 410), (414, 503, 502, 412), (416, 504, 503, 414), (418, 505, 504, 416), (420, 506, 505, 418), (422, 507, 506, 420), (424, 508, 507, 422), (426, 509, 508, 424), (428, 510, 509, 426), (430, 511, 510, 428), (432, 512, 511, 430), (434, 513, 512, 432), (436, 514, 513, 434), (438, 515, 514, 436), (440, 516, 515, 438), (442, 517, 516, 440), (444, 518, 517, 442), (446, 519, 518, 444), (448, 520, 519, 446), (450, 521, 520, 448), (452, 522, 521, 450), (454, 523, 522, 452), (456, 524, 523, 454), (458, 525, 524, 456), (460, 526, 525, 458), (462, 527, 526, 460), (400, 496, 527, 462), (558, 622, 623, 559), (584, 648, 649, 585), (338, 529, 530, 340), (444, 582, 583, 446), (392, 556, 557, 394), (340, 530, 531, 342), (446, 583, 584, 448), (394, 557, 558, 396), (342, 531, 532, 344), (448, 584, 585, 450), (396, 558, 559, 398), (344, 532, 533, 346), (450, 585, 586, 452), (398, 559, 528, 336), (346, 533, 534, 348), (452, 586, 587, 454), (400, 560, 561, 402), (348, 534, 535, 350), (454, 587, 588, 456), (402, 561, 562, 404), (350, 535, 536, 352), (456, 588, 589, 458), (404, 562, 563, 406), (352, 536, 537, 354), (458, 589, 590, 460), (406, 563, 564, 408), (354, 537, 538, 356), (460, 590, 591, 462), (408, 564, 565, 410), (356, 538, 539, 358), (462, 591, 560, 400), (410, 565, 566, 412), (358, 539, 540, 360), (412, 566, 567, 414), (360, 540, 541, 362), (414, 567, 568, 416), (362, 541, 542, 364), (416, 568, 569, 418), (364, 542, 543, 366), (418, 569, 570, 420), (366, 543, 544, 368), (420, 570, 571, 422), (368, 544, 545, 370), (422, 571, 572, 424), (370, 545, 546, 372), (424, 572, 573, 426), (372, 546, 547, 374), (426, 573, 574, 428), (374, 547, 548, 376), (428, 574, 575, 430), (376, 548, 549, 378), (430, 575, 576, 432), (378, 549, 550, 380), (432, 576, 577, 434), (380, 550, 551, 382), (434, 577, 578, 436), (382, 551, 552, 384), (436, 578, 579, 438), (384, 552, 553, 386), (438, 579, 580, 440), (386, 553, 554, 388), (440, 580, 581, 442), (388, 554, 555, 390), (336, 528, 529, 338), (625, 689, 690, 626), (651, 715, 716, 652), (532, 596, 597, 533), (585, 649, 650, 586), (559, 623, 592, 528), (533, 597, 598, 534), (586, 650, 651, 587), (560, 624, 625, 561), (534, 598, 599, 535), (587, 651, 652, 588), (561, 625, 626, 562), (535, 599, 600, 536), (588, 652, 653, 589), (562, 626, 627, 563), (536, 600, 601, 537), (589, 653, 654, 590), (563, 627, 628, 564), (537, 601, 602, 538), (590, 654, 655, 591), (564, 628, 629, 565), (538, 602, 603, 539), (591, 655, 624, 560), (565, 629, 630, 566), (539, 603, 604, 540), (566, 630, 631, 567), (540, 604, 605, 541), (567, 631, 632, 568), (541, 605, 606, 542), (568, 632, 633, 569), (542, 606, 607, 543), (569, 633, 634, 570), (543, 607, 608, 544), (570, 634, 635, 571), (544, 608, 609, 545), (571, 635, 636, 572), (545, 609, 610, 546), (572, 636, 637, 573), (546, 610, 611, 547), (573, 637, 638, 574), (547, 611, 612, 548), (574, 638, 639, 575), (548, 612, 613, 549), (575, 639, 640, 576), (549, 613, 614, 550), (576, 640, 641, 577), (550, 614, 615, 551), (577, 641, 642, 578), (551, 615, 616, 552), (578, 642, 643, 579), (552, 616, 617, 553), (579, 643, 644, 580), (553, 617, 618, 554), (580, 644, 645, 581), (554, 618, 619, 555), (528, 592, 593, 529), (581, 645, 646, 582), (555, 619, 620, 556), (529, 593, 594, 530), (582, 646, 647, 583), (556, 620, 621, 557), (530, 594, 595, 531), (583, 647, 648, 584), (557, 621, 622, 558), (531, 595, 596, 532), (656, 687, 686, 685, 684, 683, 682, 681, 680, 679, 678, 677, 676, 675, 674, 673, 672, 671, 670, 669, 668, 667, 666, 665, 664, 663, 662, 661, 660, 659, 658, 657), (688, 719, 718, 717, 716, 715, 714, 713, 712, 711, 710, 709, 708, 707, 706, 705, 704, 703, 702, 701, 700, 699, 698, 697, 696, 695, 694, 693, 692, 691, 690, 689), (599, 663, 664, 600), (652, 716, 717, 653), (626, 690, 691, 627), (600, 664, 665, 601), (653, 717, 718, 654), (627, 691, 692, 628), (601, 665, 666, 602), (654, 718, 719, 655), (628, 692, 693, 629), (602, 666, 667, 603), (655, 719, 688, 624), (629, 693, 694, 630), (603, 667, 668, 604), (630, 694, 695, 631), (604, 668, 669, 605), (631, 695, 696, 632), (605, 669, 670, 606), (632, 696, 697, 633), (606, 670, 671, 607), (633, 697, 698, 634), (607, 671, 672, 608), (634, 698, 699, 635), (608, 672, 673, 609), (635, 699, 700, 636), (609, 673, 674, 610), (636, 700, 701, 637), (610, 674, 675, 611), (637, 701, 702, 638), (611, 675, 676, 612), (638, 702, 703, 639), (612, 676, 677, 613), (639, 703, 704, 640), (613, 677, 678, 614), (640, 704, 705, 641), (614, 678, 679, 615), (641, 705, 706, 642), (615, 679, 680, 616), (642, 706, 707, 643), (616, 680, 681, 617), (643, 707, 708, 644), (617, 681, 682, 618), (644, 708, 709, 645), (618, 682, 683, 619), (592, 656, 657, 593), (645, 709, 710, 646), (619, 683, 684, 620), (593, 657, 658, 594), (646, 710, 711, 647), (620, 684, 685, 621), (594, 658, 659, 595), (647, 711, 712, 648), (621, 685, 686, 622), (595, 659, 660, 596), (648, 712, 713, 649), (622, 686, 687, 623), (596, 660, 661, 597), (649, 713, 714, 650), (623, 687, 656, 592), (597, 661, 662, 598), (650, 714, 715, 651), (624, 688, 689, 625), (598, 662, 663, 599)])
_uv = me_cube.uv_layers.new(name='UVMap')
_uv.uv.foreach_set('vector', [0.6129, 0.1875, 0.625, 0.1875, 0.625, 0.25, 0.6129, 0.25, 0.4604, 0.4784, 0.5396, 0.4784, 0.5396, 0.4895, 0.4604, 0.4895, 0.625, 0.0625, 0.625, 0.0, 0.625, 0.0, 0.625, 0.0625, 0.5655, 0.9375, 0.625, 0.9375, 0.625, 1.0, 0.5655, 1.0, 0.625, 0.8125, 0.625, 0.75, 0.625, 0.75, 0.625, 0.8125, 0.7104, 0.685, 0.7896, 0.685, 0.7896, 0.7395, 0.7104, 0.7395, 0.6697, 0.6879, 0.6697, 0.745, 0.625, 0.75, 0.625, 0.6905, 0.625, 0.75, 0.6697, 0.745, 0.6697, 0.745, 0.625, 0.75, 0.4197, 0.495, 0.5803, 0.495, 0.625, 0.5, 0.375, 0.5, 0.375, 0.1875, 0.375, 0.25, 0.375, 0.25, 0.375, 0.1875, 0.8303, 0.505, 0.6697, 0.505, 0.625, 0.5, 0.875, 0.5, 0.603, 0.4806, 0.5989, 0.3694, 0.597, 0.3196, 0.5968, 0.3138, 0.5948, 0.2582, 0.6105, 0.2564, 0.6104, 0.2643, 0.6024, 0.4806, 0.4197, 0.4833, 0.4197, 0.495, 0.375, 0.5, 0.375, 0.4879, 0.8303, 0.5167, 0.8303, 0.505, 0.875, 0.5, 0.875, 0.5121, 0.6939, 0.6865, 0.6939, 0.7423, 0.6697, 0.745, 0.6697, 0.6879, 0.7308, 0.7424, 0.7693, 0.7424, 0.8153, 0.7449, 0.6846, 0.7449, 0.4197, 0.495, 0.4197, 0.495, 0.4197, 0.495, 0.4197, 0.495, 0.5193, 0.2576, 0.4808, 0.2576, 0.4346, 0.2551, 0.5653, 0.2551, 0.5561, 0.4923, 0.5803, 0.495, 0.5803, 0.495, 0.5561, 0.4923, 0.5561, 0.3135, 0.5561, 0.2577, 0.5803, 0.255, 0.5803, 0.3121, 0.4439, 0.4809, 0.4439, 0.4923, 0.4197, 0.495, 0.4197, 0.4833, 0.8061, 0.5191, 0.8061, 0.5077, 0.8303, 0.505, 0.8303, 0.5167, 0.7021, 0.6858, 0.7021, 0.7409, 0.6939, 0.7423, 0.6939, 0.6865, 0.7293, 0.741, 0.7707, 0.741, 0.7707, 0.741, 0.7293, 0.741, 0.4521, 0.4909, 0.5479, 0.4909, 0.5561, 0.4923, 0.4439, 0.4923, 0.7806, 0.7422, 0.7193, 0.7422, 0.7193, 0.7422, 0.7806, 0.7422, 0.7979, 0.5091, 0.7021, 0.5091, 0.6939, 0.5077, 0.8061, 0.5077, 0.5479, 0.3142, 0.5479, 0.2591, 0.5561, 0.2577, 0.5561, 0.3135, 0.4521, 0.4796, 0.4521, 0.4909, 0.4439, 0.4923, 0.4439, 0.4809, 0.7979, 0.5204, 0.7979, 0.5091, 0.8061, 0.5077, 0.8061, 0.5191, 0.125, 0.5625, 0.375, 0.5625, 0.375, 0.625, 0.125, 0.625, 0.5655, 0.8125, 0.625, 0.8125, 0.625, 0.875, 0.5655, 0.875, 0.375, 0.9375, 0.375, 1.0, 0.375, 1.0, 0.375, 0.9375, 0.6129, 0.0625, 0.625, 0.0625, 0.625, 0.125, 0.6129, 0.125, 0.375, 0.0625, 0.3865, 0.0625, 0.3845, 0.125, 0.375, 0.125, 0.375, 0.8125, 0.3871, 0.8125, 0.3871, 0.875, 0.375, 0.875, 0.7979, 0.6306, 0.7979, 0.5204, 0.8061, 0.5191, 0.8061, 0.6307, 0.4521, 0.3694, 0.4521, 0.4796, 0.4439, 0.4809, 0.4439, 0.3693, 0.5479, 0.4909, 0.5479, 0.4796, 0.5561, 0.4809, 0.5561, 0.4923, 0.7021, 0.5091, 0.7021, 0.5204, 0.6939, 0.5191, 0.6939, 0.5077, 0.8061, 0.6307, 0.8061, 0.5191, 0.8303, 0.5167, 0.8303, 0.6308, 0.4439, 0.3693, 0.4439, 0.4809, 0.4197, 0.4833, 0.4197, 0.3692, 0.5561, 0.4923, 0.5561, 0.4809, 0.5803, 0.4833, 0.5803, 0.495, 0.6939, 0.5077, 0.6939, 0.5191, 0.6697, 0.5167, 0.6697, 0.505, 0.8448, 0.7418, 0.8468, 0.6862, 0.847, 0.6804, 0.8489, 0.6306, 0.853, 0.5194, 0.8524, 0.5194, 0.8604, 0.7366, 0.8605, 0.7436, 0.4197, 0.3692, 0.4197, 0.4833, 0.375, 0.4879, 0.375, 0.3689, 0.5803, 0.495, 0.5803, 0.4833, 0.625, 0.4879, 0.625, 0.5, 0.6697, 0.505, 0.6697, 0.5167, 0.625, 0.5121, 0.625, 0.5, 0.7104, 0.5105, 0.7896, 0.5105, 0.7896, 0.5216, 0.7104, 0.5216, 0.375, 0.9375, 0.3871, 0.9375, 0.3871, 1.0, 0.375, 1.0, 0.4604, 0.3694, 0.5396, 0.3694, 0.5396, 0.4784, 0.4604, 0.4784, 0.375, 0.1875, 0.3872, 0.1875, 0.3894, 0.25, 0.375, 0.25, 0.5396, 0.4895, 0.5396, 0.4784, 0.5479, 0.4796, 0.5479, 0.4909, 0.4604, 0.3694, 0.4604, 0.4784, 0.4521, 0.4796, 0.4521, 0.3694, 0.4604, 0.4784, 0.4604, 0.4895, 0.4521, 0.4909, 0.4521, 0.4796, 0.5396, 0.315, 0.5396, 0.2605, 0.5479, 0.2591, 0.5479, 0.3142, 0.7722, 0.7396, 0.7829, 0.7409, 0.7829, 0.7409, 0.7722, 0.7396, 0.4604, 0.4895, 0.5396, 0.4895, 0.5479, 0.4909, 0.4521, 0.4909, 0.7104, 0.5105, 0.7104, 0.5216, 0.7021, 0.5204, 0.7021, 0.5091, 0.7896, 0.6306, 0.7896, 0.5216, 0.7979, 0.5204, 0.7979, 0.6306, 0.7896, 0.5216, 0.7896, 0.5105, 0.7979, 0.5091, 0.7979, 0.5204, 0.7896, 0.5105, 0.7104, 0.5105, 0.7021, 0.5091, 0.7979, 0.5091, 0.5222, 0.2604, 0.4778, 0.2604, 0.4778, 0.2604, 0.5222, 0.2604, 0.7104, 0.685, 0.7104, 0.7395, 0.7021, 0.7409, 0.7021, 0.6858, 0.375, 0.6875, 0.625, 0.6875, 0.625, 0.75, 0.375, 0.75, 0.375, 0.5625, 0.625, 0.5625, 0.625, 0.625, 0.375, 0.625, 0.625, 0.1875, 0.625, 0.125, 0.625, 0.125, 0.625, 0.1875, 0.375, 0.8125, 0.375, 0.875, 0.375, 0.875, 0.375, 0.8125, 0.875, 0.5, 0.625, 0.5, 0.625, 0.5, 0.875, 0.5, 0.375, 0.5, 0.625, 0.5, 0.625, 0.5, 0.375, 0.5, 0.6846, 0.7449, 0.8153, 0.7449, 0.8303, 0.745, 0.6697, 0.745, 0.5653, 0.2551, 0.4346, 0.2551, 0.4197, 0.255, 0.5803, 0.255, 0.7693, 0.7424, 0.7308, 0.7424, 0.6939, 0.7423, 0.8061, 0.7423, 0.4808, 0.2576, 0.5193, 0.2576, 0.5561, 0.2577, 0.4439, 0.2577, 0.7308, 0.7424, 0.6846, 0.7449, 0.6697, 0.745, 0.6939, 0.7423, 0.8153, 0.7449, 0.7693, 0.7424, 0.8061, 0.7423, 0.8303, 0.745, 0.5193, 0.2576, 0.5653, 0.2551, 0.5803, 0.255, 0.5561, 0.2577, 0.4346, 0.2551, 0.4808, 0.2576, 0.4439, 0.2577, 0.4197, 0.255, 0.375, 0.75, 0.375, 0.8125, 0.375, 0.8125, 0.375, 0.75, 0.375, 0.625, 0.625, 0.625, 0.625, 0.6875, 0.375, 0.6875, 0.375, 0.75, 0.3871, 0.75, 0.3871, 0.8125, 0.375, 0.8125, 0.375, 0.0, 0.3885, 0.0, 0.3865, 0.0625, 0.375, 0.0625, 0.6129, 0.0, 0.625, 0.0, 0.625, 0.0625, 0.6129, 0.0625, 0.5655, 0.75, 0.625, 0.75, 0.625, 0.8125, 0.5655, 0.8125, 0.375, 0.5625, 0.125, 0.5625, 0.125, 0.5625, 0.375, 0.5625, 0.625, 0.125, 0.625, 0.0625, 0.625, 0.0625, 0.625, 0.125, 0.625, 0.25, 0.625, 0.1875, 0.625, 0.1875, 0.625, 0.25, 0.375, 0.5, 0.625, 0.5, 0.625, 0.5625, 0.375, 0.5625, 0.375, 0.125, 0.3845, 0.125, 0.3872, 0.1875, 0.375, 0.1875, 0.375, 0.875, 0.3871, 0.875, 0.3871, 0.9375, 0.375, 0.9375, 0.375, 0.875, 0.375, 0.9375, 0.375, 0.9375, 0.375, 0.875, 0.125, 0.625, 0.375, 0.625, 0.375, 0.6875, 0.125, 0.6875, 0.5655, 0.875, 0.625, 0.875, 0.625, 0.9375, 0.5655, 0.9375, 0.6129, 0.125, 0.625, 0.125, 0.625, 0.1875, 0.6129, 0.1875, 0.3865, 0.0625, 0.3885, 0.0, 0.6129, 0.0, 0.6129, 0.0625, 0.3872, 0.1875, 0.3845, 0.125, 0.6129, 0.125, 0.6129, 0.1875, 0.3894, 0.25, 0.3872, 0.1875, 0.6129, 0.1875, 0.6129, 0.25, 0.3845, 0.125, 0.3865, 0.0625, 0.6129, 0.0625, 0.6129, 0.125, 0.8682, 0.747, 0.8681, 0.7365, 0.875, 0.7365, 0.875, 0.75, 0.8381, 0.6871, 0.8371, 0.7435, 0.8303, 0.745, 0.8303, 0.6879, 0.8371, 0.7435, 0.8682, 0.747, 0.875, 0.75, 0.8303, 0.745, 0.6182, 0.253, 0.5871, 0.2565, 0.5803, 0.255, 0.625, 0.25, 0.6144, 0.4844, 0.6181, 0.2644, 0.625, 0.2644, 0.625, 0.4879, 0.589, 0.3693, 0.591, 0.4821, 0.5803, 0.4833, 0.5803, 0.3692, 0.8644, 0.5156, 0.841, 0.5179, 0.8303, 0.5167, 0.875, 0.5121, 0.591, 0.4821, 0.6144, 0.4844, 0.625, 0.4879, 0.5803, 0.4833, 0.8681, 0.7365, 0.8644, 0.5156, 0.875, 0.5121, 0.875, 0.7365, 0.6181, 0.2644, 0.6182, 0.253, 0.625, 0.25, 0.625, 0.2644, 0.8605, 0.7436, 0.8604, 0.7366, 0.8681, 0.7365, 0.8682, 0.747, 0.8468, 0.6862, 0.8448, 0.7418, 0.8371, 0.7435, 0.8381, 0.6871, 0.8402, 0.7438, 0.8471, 0.7422, 0.8471, 0.7422, 0.8402, 0.7438, 0.5971, 0.2578, 0.5902, 0.2562, 0.5902, 0.2562, 0.5971, 0.2578, 0.6024, 0.4806, 0.6104, 0.2643, 0.6181, 0.2644, 0.6144, 0.4844, 0.5989, 0.3694, 0.603, 0.4806, 0.591, 0.4821, 0.589, 0.3693, 0.8524, 0.5194, 0.853, 0.5194, 0.841, 0.5179, 0.8644, 0.5156, 0.603, 0.4806, 0.6024, 0.4806, 0.6144, 0.4844, 0.591, 0.4821, 0.8604, 0.7366, 0.8524, 0.5194, 0.8644, 0.5156, 0.8681, 0.7365, 0.6104, 0.2643, 0.6105, 0.2564, 0.6182, 0.253, 0.6181, 0.2644, 0.597, 0.3196, 0.5989, 0.3694, 0.589, 0.3693, 0.5882, 0.3188, 0.853, 0.5194, 0.8489, 0.6306, 0.839, 0.6307, 0.841, 0.5179, 0.5882, 0.3188, 0.589, 0.3693, 0.5803, 0.3692, 0.5803, 0.3181, 0.841, 0.5179, 0.839, 0.6307, 0.8303, 0.6308, 0.8303, 0.5167, 0.3871, 0.875, 0.5061, 0.875, 0.5061, 0.9375, 0.3871, 0.9375, 0.3871, 0.75, 0.5061, 0.75, 0.5061, 0.8125, 0.3871, 0.8125, 0.7104, 0.5216, 0.7104, 0.6306, 0.7021, 0.6306, 0.7021, 0.5204, 0.7896, 0.6793, 0.7896, 0.6306, 0.7979, 0.6306, 0.7979, 0.68, 0.5396, 0.4784, 0.5396, 0.3694, 0.5479, 0.3694, 0.5479, 0.4796, 0.4604, 0.3207, 0.4604, 0.3694, 0.4521, 0.3694, 0.4521, 0.32, 0.4604, 0.3207, 0.5396, 0.3207, 0.5396, 0.3694, 0.4604, 0.3694, 0.4197, 0.3181, 0.4197, 0.3692, 0.375, 0.3689, 0.375, 0.3157, 0.4439, 0.3194, 0.4439, 0.3693, 0.4197, 0.3692, 0.4197, 0.3181, 0.8061, 0.6806, 0.8061, 0.6307, 0.8303, 0.6308, 0.8303, 0.6819, 0.4521, 0.32, 0.4521, 0.3694, 0.4439, 0.3693, 0.4439, 0.3194, 0.8056, 0.6783, 0.8056, 0.6835, 0.8056, 0.6835, 0.8056, 0.6783, 0.3871, 0.8125, 0.5061, 0.8125, 0.5061, 0.875, 0.3871, 0.875, 0.5479, 0.4796, 0.5479, 0.3694, 0.5561, 0.3693, 0.5561, 0.4809, 0.7021, 0.5204, 0.7021, 0.6306, 0.6939, 0.6307, 0.6939, 0.5191, 0.5561, 0.4809, 0.5561, 0.3693, 0.5803, 0.3692, 0.5803, 0.4833, 0.6939, 0.5191, 0.6939, 0.6307, 0.6697, 0.6308, 0.6697, 0.5167, 0.6697, 0.5167, 0.6697, 0.6308, 0.625, 0.6311, 0.625, 0.5121, 0.7104, 0.5216, 0.7896, 0.5216, 0.7896, 0.6306, 0.7104, 0.6306, 0.3871, 0.9375, 0.5061, 0.9375, 0.5061, 1.0, 0.3871, 1.0, 0.125, 0.6875, 0.375, 0.6875, 0.375, 0.75, 0.125, 0.75, 0.6697, 0.745, 0.8303, 0.745, 0.875, 0.75, 0.625, 0.75, 0.5803, 0.255, 0.4197, 0.255, 0.375, 0.25, 0.625, 0.25, 0.125, 0.5, 0.375, 0.5, 0.375, 0.5625, 0.125, 0.5625, 0.625, 0.25, 0.5803, 0.255, 0.5803, 0.255, 0.625, 0.25, 0.125, 0.6875, 0.375, 0.6875, 0.375, 0.6875, 0.125, 0.6875, 0.5803, 0.255, 0.4197, 0.255, 0.4197, 0.255, 0.5803, 0.255, 0.625, 1.0, 0.625, 0.9375, 0.625, 0.9375, 0.625, 1.0, 0.8303, 0.745, 0.875, 0.75, 0.875, 0.75, 0.8303, 0.745, 0.4197, 0.255, 0.375, 0.25, 0.375, 0.25, 0.4197, 0.255, 0.375, 0.0, 0.375, 0.0625, 0.375, 0.0625, 0.375, 0.0, 0.6697, 0.745, 0.8303, 0.745, 0.8303, 0.745, 0.6697, 0.745, 0.4439, 0.4923, 0.5561, 0.4923, 0.5803, 0.495, 0.4197, 0.495, 0.8061, 0.5077, 0.6939, 0.5077, 0.6697, 0.505, 0.8303, 0.505, 0.6939, 0.5077, 0.6697, 0.505, 0.6697, 0.505, 0.6939, 0.5077, 0.5803, 0.495, 0.5803, 0.495, 0.5803, 0.495, 0.5803, 0.495, 0.8303, 0.505, 0.8061, 0.5077, 0.8061, 0.5077, 0.8303, 0.505, 0.8061, 0.5077, 0.6939, 0.5077, 0.6939, 0.5077, 0.8061, 0.5077, 0.4439, 0.4923, 0.5561, 0.4923, 0.5561, 0.4923, 0.4439, 0.4923, 0.4197, 0.495, 0.4439, 0.4923, 0.4439, 0.4923, 0.4197, 0.495, 0.6697, 0.505, 0.8303, 0.505, 0.8303, 0.505, 0.6697, 0.505, 0.5803, 0.495, 0.4197, 0.495, 0.4197, 0.495, 0.5803, 0.495, 0.6697, 0.505, 0.6697, 0.505, 0.6697, 0.505, 0.6697, 0.505, 0.4197, 0.495, 0.5803, 0.495, 0.5803, 0.495, 0.4197, 0.495, 0.6697, 0.505, 0.8303, 0.505, 0.8303, 0.505, 0.6697, 0.505, 0.5803, 0.495, 0.4197, 0.495, 0.4197, 0.495, 0.5803, 0.495, 0.8303, 0.505, 0.6697, 0.505, 0.6697, 0.505, 0.8303, 0.505, 0.8303, 0.505, 0.8303, 0.505, 0.8303, 0.505, 0.8303, 0.505, 0.8402, 0.7438, 0.8653, 0.7466, 0.8682, 0.747, 0.8371, 0.7435, 0.6153, 0.2534, 0.5902, 0.2562, 0.5871, 0.2565, 0.6182, 0.253, 0.8583, 0.7435, 0.8471, 0.7422, 0.8448, 0.7418, 0.8605, 0.7436, 0.5971, 0.2578, 0.6083, 0.2565, 0.6105, 0.2564, 0.5948, 0.2582, 0.8653, 0.7466, 0.8583, 0.7435, 0.8605, 0.7436, 0.8682, 0.747, 0.8471, 0.7422, 0.8402, 0.7438, 0.8371, 0.7435, 0.8448, 0.7418, 0.6083, 0.2565, 0.6153, 0.2534, 0.6182, 0.253, 0.6105, 0.2564, 0.5902, 0.2562, 0.5971, 0.2578, 0.5948, 0.2582, 0.5871, 0.2565, 0.8471, 0.7422, 0.8583, 0.7435, 0.8653, 0.7466, 0.8402, 0.7438, 0.6083, 0.2565, 0.5971, 0.2578, 0.5902, 0.2562, 0.6153, 0.2534, 0.6083, 0.2565, 0.5971, 0.2578, 0.5971, 0.2578, 0.6083, 0.2565, 0.5902, 0.2562, 0.6153, 0.2534, 0.6153, 0.2534, 0.5902, 0.2562, 0.6153, 0.2534, 0.6083, 0.2565, 0.6083, 0.2565, 0.6153, 0.2534, 0.8583, 0.7435, 0.8653, 0.7466, 0.8653, 0.7466, 0.8583, 0.7435, 0.8471, 0.7422, 0.8583, 0.7435, 0.8583, 0.7435, 0.8471, 0.7422, 0.8653, 0.7466, 0.8402, 0.7438, 0.8402, 0.7438, 0.8653, 0.7466, 0.8402, 0.7438, 0.8653, 0.7466, 0.8653, 0.7466, 0.8402, 0.7438, 0.6153, 0.2534, 0.5902, 0.2562, 0.5902, 0.2562, 0.6153, 0.2534, 0.8583, 0.7435, 0.8471, 0.7422, 0.8471, 0.7422, 0.8583, 0.7435, 0.5971, 0.2578, 0.6083, 0.2565, 0.6083, 0.2565, 0.5971, 0.2578, 0.8653, 0.7466, 0.8583, 0.7435, 0.8583, 0.7435, 0.8653, 0.7466, 0.8471, 0.7422, 0.8402, 0.7438, 0.8402, 0.7438, 0.8471, 0.7422, 0.6083, 0.2565, 0.6153, 0.2534, 0.6153, 0.2534, 0.6083, 0.2565, 0.5902, 0.2562, 0.5971, 0.2578, 0.5971, 0.2578, 0.5902, 0.2562, 0.7979, 0.7409, 0.7979, 0.6858, 0.8061, 0.6865, 0.8061, 0.7423, 0.4521, 0.2591, 0.4521, 0.3142, 0.4439, 0.3135, 0.4439, 0.2577, 0.8061, 0.7423, 0.8061, 0.6865, 0.8303, 0.6879, 0.8303, 0.745, 0.4439, 0.2577, 0.4439, 0.3135, 0.4197, 0.3121, 0.4197, 0.255, 0.4197, 0.255, 0.4197, 0.3121, 0.375, 0.3095, 0.375, 0.25, 0.4604, 0.2605, 0.5396, 0.2605, 0.5396, 0.315, 0.4604, 0.315, 0.4604, 0.2605, 0.4604, 0.315, 0.4521, 0.3142, 0.4521, 0.2591, 0.7896, 0.7395, 0.7896, 0.685, 0.7979, 0.6858, 0.7979, 0.7409, 0.5871, 0.2565, 0.5881, 0.3129, 0.5803, 0.3121, 0.5803, 0.255, 0.5948, 0.2582, 0.5968, 0.3138, 0.5881, 0.3129, 0.5871, 0.2565, 0.847, 0.6804, 0.8468, 0.6862, 0.8381, 0.6871, 0.8382, 0.6812, 0.8382, 0.6812, 0.8381, 0.6871, 0.8303, 0.6879, 0.8303, 0.6819, 0.5593, 0.875, 0.5655, 0.875, 0.5655, 0.9375, 0.5593, 0.9375, 0.5593, 0.75, 0.5655, 0.75, 0.5655, 0.8125, 0.5593, 0.8125, 0.7104, 0.6793, 0.7104, 0.685, 0.7021, 0.6858, 0.7021, 0.68, 0.5396, 0.3207, 0.5396, 0.315, 0.5479, 0.3142, 0.5479, 0.32, 0.5593, 0.8125, 0.5655, 0.8125, 0.5655, 0.875, 0.5593, 0.875, 0.8056, 0.6835, 0.7984, 0.6829, 0.7984, 0.6829, 0.8056, 0.6835, 0.7021, 0.68, 0.7021, 0.6858, 0.6939, 0.6865, 0.6939, 0.6806, 0.5561, 0.3194, 0.5561, 0.3135, 0.5803, 0.3121, 0.5803, 0.3181, 0.6939, 0.6806, 0.6939, 0.6865, 0.6697, 0.6879, 0.6697, 0.6819, 0.6697, 0.6819, 0.6697, 0.6879, 0.625, 0.6905, 0.625, 0.6843, 0.7104, 0.6793, 0.7896, 0.6793, 0.7896, 0.685, 0.7104, 0.685, 0.5593, 0.9375, 0.5655, 0.9375, 0.5655, 1.0, 0.5593, 1.0, 0.7193, 0.7422, 0.7806, 0.7422, 0.8061, 0.7423, 0.6939, 0.7423, 0.5306, 0.2578, 0.4693, 0.2578, 0.4439, 0.2577, 0.5561, 0.2577, 0.7293, 0.741, 0.7193, 0.7422, 0.6939, 0.7423, 0.7021, 0.7409, 0.7806, 0.7422, 0.7707, 0.741, 0.7979, 0.7409, 0.8061, 0.7423, 0.4693, 0.2578, 0.4793, 0.259, 0.4521, 0.2591, 0.4439, 0.2577, 0.5207, 0.259, 0.5306, 0.2578, 0.5561, 0.2577, 0.5479, 0.2591, 0.4793, 0.259, 0.5207, 0.259, 0.5479, 0.2591, 0.4521, 0.2591, 0.7707, 0.741, 0.7293, 0.741, 0.7021, 0.7409, 0.7979, 0.7409, 0.7293, 0.741, 0.7707, 0.741, 0.7806, 0.7422, 0.7193, 0.7422, 0.5207, 0.259, 0.4793, 0.259, 0.4693, 0.2578, 0.5306, 0.2578, 0.5306, 0.2578, 0.5207, 0.259, 0.5207, 0.259, 0.5306, 0.2578, 0.7707, 0.741, 0.7806, 0.7422, 0.7806, 0.7422, 0.7707, 0.741, 0.4693, 0.2578, 0.5306, 0.2578, 0.5306, 0.2578, 0.4693, 0.2578, 0.5207, 0.259, 0.4793, 0.259, 0.4793, 0.259, 0.5207, 0.259, 0.4793, 0.259, 0.4693, 0.2578, 0.4693, 0.2578, 0.4793, 0.259, 0.7193, 0.7422, 0.7293, 0.741, 0.7293, 0.741, 0.7193, 0.7422, 0.7722, 0.7396, 0.7278, 0.7396, 0.7104, 0.7395, 0.7896, 0.7395, 0.4778, 0.2604, 0.5222, 0.2604, 0.5396, 0.2605, 0.4604, 0.2605, 0.5222, 0.2604, 0.5329, 0.2591, 0.5479, 0.2591, 0.5396, 0.2605, 0.4672, 0.2591, 0.4778, 0.2604, 0.4604, 0.2605, 0.4521, 0.2591, 0.5329, 0.2591, 0.4672, 0.2591, 0.4521, 0.2591, 0.5479, 0.2591, 0.7278, 0.7396, 0.7172, 0.7409, 0.7021, 0.7409, 0.7104, 0.7395, 0.7829, 0.7409, 0.7722, 0.7396, 0.7896, 0.7395, 0.7979, 0.7409, 0.7172, 0.7409, 0.7829, 0.7409, 0.7979, 0.7409, 0.7021, 0.7409, 0.7172, 0.7409, 0.7278, 0.7396, 0.7278, 0.7396, 0.7172, 0.7409, 0.7829, 0.7409, 0.7172, 0.7409, 0.7172, 0.7409, 0.7829, 0.7409, 0.4672, 0.2591, 0.5329, 0.2591, 0.5329, 0.2591, 0.4672, 0.2591, 0.5329, 0.2591, 0.5222, 0.2604, 0.5222, 0.2604, 0.5329, 0.2591, 0.7278, 0.7396, 0.7722, 0.7396, 0.7722, 0.7396, 0.7278, 0.7396, 0.7829, 0.7409, 0.7172, 0.7409, 0.7172, 0.7409, 0.7829, 0.7409, 0.7172, 0.7409, 0.7278, 0.7396, 0.7278, 0.7396, 0.7172, 0.7409, 0.4778, 0.2604, 0.4672, 0.2591, 0.4672, 0.2591, 0.4778, 0.2604, 0.5222, 0.2604, 0.4778, 0.2604, 0.4672, 0.2591, 0.5329, 0.2591, 0.7278, 0.7396, 0.7722, 0.7396, 0.7829, 0.7409, 0.7172, 0.7409, 0.4778, 0.2604, 0.4672, 0.2591, 0.4672, 0.2591, 0.4778, 0.2604, 0.5222, 0.2604, 0.4778, 0.2604, 0.4778, 0.2604, 0.5222, 0.2604, 0.7722, 0.7396, 0.7829, 0.7409, 0.7829, 0.7409, 0.7722, 0.7396, 0.4672, 0.2591, 0.5329, 0.2591, 0.5329, 0.2591, 0.4672, 0.2591, 0.5329, 0.2591, 0.5222, 0.2604, 0.5222, 0.2604, 0.5329, 0.2591, 0.7278, 0.7396, 0.7722, 0.7396, 0.7722, 0.7396, 0.7278, 0.7396, 0.5556, 0.3217, 0.5556, 0.3165, 0.5561, 0.3135, 0.5561, 0.3194, 0.5484, 0.3223, 0.5485, 0.3664, 0.5479, 0.3694, 0.5479, 0.32, 0.8055, 0.6336, 0.7985, 0.6336, 0.7979, 0.6306, 0.8061, 0.6307, 0.5485, 0.3664, 0.5555, 0.3664, 0.5561, 0.3693, 0.5479, 0.3694, 0.8056, 0.6783, 0.8055, 0.6336, 0.8061, 0.6307, 0.8061, 0.6806, 0.7984, 0.6777, 0.7984, 0.6829, 0.7979, 0.6858, 0.7979, 0.68, 0.7984, 0.6829, 0.8056, 0.6835, 0.8061, 0.6865, 0.7979, 0.6858, 0.5556, 0.3165, 0.5484, 0.3171, 0.5479, 0.3142, 0.5561, 0.3135, 0.5484, 0.3223, 0.5484, 0.3171, 0.5484, 0.3171, 0.5484, 0.3223, 0.5555, 0.3664, 0.5485, 0.3664, 0.5485, 0.3664, 0.5555, 0.3664, 0.7985, 0.6336, 0.8055, 0.6336, 0.8055, 0.6336, 0.7985, 0.6336, 0.5556, 0.3217, 0.5555, 0.3664, 0.5555, 0.3664, 0.5556, 0.3217, 0.5484, 0.3171, 0.5556, 0.3165, 0.5556, 0.3165, 0.5484, 0.3171, 0.7984, 0.6777, 0.7985, 0.6336, 0.7985, 0.6336, 0.7984, 0.6777, 0.5555, 0.3664, 0.5485, 0.3664, 0.5485, 0.3664, 0.5555, 0.3664, 0.5484, 0.3223, 0.5484, 0.3171, 0.5484, 0.3171, 0.5484, 0.3223, 0.7986, 0.6769, 0.7987, 0.6346, 0.8053, 0.6347, 0.8055, 0.6775, 0.5486, 0.3231, 0.5486, 0.3181, 0.5555, 0.3175, 0.5555, 0.3225, 0.8056, 0.6835, 0.7984, 0.6829, 0.7984, 0.6829, 0.8056, 0.6835, 0.8056, 0.6783, 0.8056, 0.6835, 0.8056, 0.6835, 0.8056, 0.6783, 0.7985, 0.6336, 0.8055, 0.6336, 0.8055, 0.6336, 0.7985, 0.6336, 0.5556, 0.3217, 0.5555, 0.3664, 0.5555, 0.3664, 0.5556, 0.3217, 0.5484, 0.3171, 0.5556, 0.3165, 0.5556, 0.3165, 0.5484, 0.3171, 0.7984, 0.6777, 0.7985, 0.6336, 0.7985, 0.6336, 0.7984, 0.6777, 0.5555, 0.3225, 0.5555, 0.3175, 0.5556, 0.3165, 0.5556, 0.3217, 0.5486, 0.3231, 0.5487, 0.3654, 0.5485, 0.3664, 0.5484, 0.3223, 0.8053, 0.6347, 0.7987, 0.6346, 0.7985, 0.6336, 0.8055, 0.6336, 0.5487, 0.3654, 0.5553, 0.3653, 0.5555, 0.3664, 0.5485, 0.3664, 0.8055, 0.6775, 0.8053, 0.6347, 0.8055, 0.6336, 0.8056, 0.6783, 0.7986, 0.6769, 0.7986, 0.6819, 0.7984, 0.6829, 0.7984, 0.6777, 0.7986, 0.6819, 0.8055, 0.6825, 0.8056, 0.6835, 0.7984, 0.6829, 0.5555, 0.3175, 0.5486, 0.3181, 0.5484, 0.3171, 0.5556, 0.3165, 0.7987, 0.6346, 0.7986, 0.6769, 0.7984, 0.6777, 0.7985, 0.6336, 0.8055, 0.6825, 0.8055, 0.6775, 0.8056, 0.6783, 0.8056, 0.6835, 0.5486, 0.3181, 0.5486, 0.3231, 0.5484, 0.3223, 0.5484, 0.3171, 0.5553, 0.3653, 0.5555, 0.3225, 0.5556, 0.3217, 0.5555, 0.3664, 0.7984, 0.6829, 0.7984, 0.6777, 0.7984, 0.6777, 0.7984, 0.6829, 0.5556, 0.3165, 0.5556, 0.3217, 0.5556, 0.3217, 0.5556, 0.3165, 0.8055, 0.6336, 0.8056, 0.6783, 0.8056, 0.6783, 0.8055, 0.6336, 0.5487, 0.3654, 0.5486, 0.3231, 0.5555, 0.3225, 0.5553, 0.3653, 0.7986, 0.6819, 0.7986, 0.6769, 0.8055, 0.6775, 0.8055, 0.6825, 0.5485, 0.3664, 0.5484, 0.3223, 0.5484, 0.3223, 0.5485, 0.3664, 0.7984, 0.6829, 0.7984, 0.6777, 0.7984, 0.6777, 0.7984, 0.6829, 0.5556, 0.3165, 0.5556, 0.3217, 0.5556, 0.3217, 0.5556, 0.3165, 0.5485, 0.3664, 0.5484, 0.3223, 0.5484, 0.3223, 0.5485, 0.3664, 0.7985, 0.6336, 0.7984, 0.6777, 0.7979, 0.68, 0.7979, 0.6306, 0.8056, 0.6835, 0.8056, 0.6783, 0.8061, 0.6806, 0.8061, 0.6865, 0.5484, 0.3171, 0.5484, 0.3223, 0.5479, 0.32, 0.5479, 0.3142, 0.5555, 0.3664, 0.5556, 0.3217, 0.5561, 0.3194, 0.5561, 0.3693, 0.5061, 0.9375, 0.5593, 0.9375, 0.5593, 1.0, 0.5061, 1.0, 0.7104, 0.6306, 0.7896, 0.6306, 0.7896, 0.6793, 0.7104, 0.6793, 0.6697, 0.6308, 0.6697, 0.6819, 0.625, 0.6843, 0.625, 0.6311, 0.6939, 0.6307, 0.6939, 0.6806, 0.6697, 0.6819, 0.6697, 0.6308, 0.5561, 0.3693, 0.5561, 0.3194, 0.5803, 0.3181, 0.5803, 0.3692, 0.7021, 0.6306, 0.7021, 0.68, 0.6939, 0.6806, 0.6939, 0.6307, 0.5061, 0.8125, 0.5593, 0.8125, 0.5593, 0.875, 0.5061, 0.875, 0.5396, 0.3694, 0.5396, 0.3207, 0.5479, 0.32, 0.5479, 0.3694, 0.7104, 0.6306, 0.7104, 0.6793, 0.7021, 0.68, 0.7021, 0.6306, 0.5061, 0.75, 0.5593, 0.75, 0.5593, 0.8125, 0.5061, 0.8125, 0.5061, 0.875, 0.5593, 0.875, 0.5593, 0.9375, 0.5061, 0.9375, 0.839, 0.6307, 0.8382, 0.6812, 0.8303, 0.6819, 0.8303, 0.6308, 0.8489, 0.6306, 0.847, 0.6804, 0.8382, 0.6812, 0.839, 0.6307, 0.8055, 0.6336, 0.8056, 0.6783, 0.8056, 0.6783, 0.8055, 0.6336, 0.4521, 0.3142, 0.4521, 0.32, 0.4439, 0.3194, 0.4439, 0.3135, 0.8061, 0.6865, 0.8061, 0.6806, 0.8303, 0.6819, 0.8303, 0.6879, 0.4439, 0.3135, 0.4439, 0.3194, 0.4197, 0.3181, 0.4197, 0.3121, 0.4197, 0.3121, 0.4197, 0.3181, 0.375, 0.3157, 0.375, 0.3095, 0.4604, 0.315, 0.5396, 0.315, 0.5396, 0.3207, 0.4604, 0.3207, 0.4604, 0.315, 0.4604, 0.3207, 0.4521, 0.32, 0.4521, 0.3142, 0.7896, 0.685, 0.7896, 0.6793, 0.7979, 0.68, 0.7979, 0.6858, 0.5881, 0.3129, 0.5882, 0.3188, 0.5803, 0.3181, 0.5803, 0.3121, 0.5968, 0.3138, 0.597, 0.3196, 0.5882, 0.3188, 0.5881, 0.3129, 1.0, 0.5, 0.9688, 0.5, 0.9688, 1.0, 1.0, 1.0, 0.9688, 0.5, 0.9375, 0.5, 0.9375, 1.0, 0.9688, 1.0, 0.9375, 0.5, 0.9062, 0.5, 0.9062, 1.0, 0.9375, 1.0, 0.9062, 0.5, 0.875, 0.5, 0.875, 1.0, 0.9062, 1.0, 0.875, 0.5, 0.8438, 0.5, 0.8438, 1.0, 0.875, 1.0, 0.8438, 0.5, 0.8125, 0.5, 0.8125, 1.0, 0.8438, 1.0, 0.8125, 0.5, 0.7812, 0.5, 0.7812, 1.0, 0.8125, 1.0, 0.7812, 0.5, 0.75, 0.5, 0.75, 1.0, 0.7812, 1.0, 0.75, 0.5, 0.7188, 0.5, 0.7188, 1.0, 0.75, 1.0, 0.7188, 0.5, 0.6875, 0.5, 0.6875, 1.0, 0.7188, 1.0, 0.6875, 0.5, 0.6562, 0.5, 0.6562, 1.0, 0.6875, 1.0, 0.6562, 0.5, 0.625, 0.5, 0.625, 1.0, 0.6562, 1.0, 0.625, 0.5, 0.5938, 0.5, 0.5938, 1.0, 0.625, 1.0, 0.5938, 0.5, 0.5625, 0.5, 0.5625, 1.0, 0.5938, 1.0, 0.5625, 0.5, 0.5312, 0.5, 0.5312, 1.0, 0.5625, 1.0, 0.5312, 0.5, 0.5, 0.5, 0.5, 1.0, 0.5312, 1.0, 0.5, 0.5, 0.4688, 0.5, 0.4688, 1.0, 0.5, 1.0, 0.4688, 0.5, 0.4375, 0.5, 0.4375, 1.0, 0.4688, 1.0, 0.4375, 0.5, 0.4062, 0.5, 0.4062, 1.0, 0.4375, 1.0, 0.4062, 0.5, 0.375, 0.5, 0.375, 1.0, 0.4062, 1.0, 0.375, 0.5, 0.3438, 0.5, 0.3438, 1.0, 0.375, 1.0, 0.3438, 0.5, 0.3125, 0.5, 0.3125, 1.0, 0.3438, 1.0, 0.3125, 0.5, 0.2812, 0.5, 0.2812, 1.0, 0.3125, 1.0, 0.2812, 0.5, 0.25, 0.5, 0.25, 1.0, 0.2812, 1.0, 0.25, 0.5, 0.2188, 0.5, 0.2188, 1.0, 0.25, 1.0, 0.2188, 0.5, 0.1875, 0.5, 0.1875, 1.0, 0.2188, 1.0, 0.1875, 0.5, 0.1562, 0.5, 0.1562, 1.0, 0.1875, 1.0, 0.1562, 0.5, 0.125, 0.5, 0.125, 1.0, 0.1562, 1.0, 0.125, 0.5, 0.09375, 0.5, 0.09375, 1.0, 0.125, 1.0, 0.09375, 0.5, 0.0625, 0.5, 0.0625, 1.0, 0.09375, 1.0, 0.2968, 0.4854, 0.3418, 0.4717, 0.3833, 0.4496, 0.4197, 0.4197, 0.4496, 0.3833, 0.4717, 0.3418, 0.4854, 0.2968, 0.49, 0.25, 0.4854, 0.2032, 0.4717, 0.1582, 0.4496, 0.1167, 0.4197, 0.08029, 0.3833, 0.05045, 0.3418, 0.02827, 0.2968, 0.01461, 0.25, 0.01, 0.2032, 0.01461, 0.1582, 0.02827, 0.1167, 0.05045, 0.08029, 0.08029, 0.05045, 0.1167, 0.02827, 0.1582, 0.01461, 0.2032, 0.01, 0.25, 0.01461, 0.2968, 0.02827, 0.3418, 0.05045, 0.3833, 0.08029, 0.4197, 0.1167, 0.4496, 0.1582, 0.4717, 0.2032, 0.4854, 0.25, 0.49, 0.0625, 0.5, 0.03125, 0.5, 0.03125, 1.0, 0.0625, 1.0, 0.03125, 0.5, 0.0, 0.5, 0.0, 1.0, 0.03125, 1.0, 0.6011, 0.3173, 0.6011, 0.3173, 0.6205, 0.341, 0.6205, 0.341, 1.0, 0.5, 0.9688, 0.5, 0.9688, 1.0, 1.0, 1.0, 0.9688, 0.5, 0.9375, 0.5, 0.9375, 1.0, 0.9688, 1.0, 0.9375, 0.5, 0.9062, 0.5, 0.9062, 1.0, 0.9375, 1.0, 0.9062, 0.5, 0.875, 0.5, 0.875, 1.0, 0.9062, 1.0, 0.875, 0.5, 0.8438, 0.5, 0.8438, 1.0, 0.875, 1.0, 0.8438, 0.5, 0.8125, 0.5, 0.8125, 1.0, 0.8438, 1.0, 0.8125, 0.5, 0.7812, 0.5, 0.7812, 1.0, 0.8125, 1.0, 0.7812, 0.5, 0.75, 0.5, 0.75, 1.0, 0.7812, 1.0, 0.75, 0.5, 0.7188, 0.5, 0.7188, 1.0, 0.75, 1.0, 0.7188, 0.5, 0.6875, 0.5, 0.6875, 1.0, 0.7188, 1.0, 0.6875, 0.5, 0.6562, 0.5, 0.6562, 1.0, 0.6875, 1.0, 0.6562, 0.5, 0.625, 0.5, 0.625, 1.0, 0.6562, 1.0, 0.625, 0.5, 0.5938, 0.5, 0.5938, 1.0, 0.625, 1.0, 0.5938, 0.5, 0.5625, 0.5, 0.5625, 1.0, 0.5938, 1.0, 0.5625, 0.5, 0.5312, 0.5, 0.5312, 1.0, 0.5625, 1.0, 0.5312, 0.5, 0.5, 0.5, 0.5, 1.0, 0.5312, 1.0, 0.5, 0.5, 0.4688, 0.5, 0.4688, 1.0, 0.5, 1.0, 0.4688, 0.5, 0.4375, 0.5, 0.4375, 1.0, 0.4688, 1.0, 0.4375, 0.5, 0.4062, 0.5, 0.4062, 1.0, 0.4375, 1.0, 0.4062, 0.5, 0.375, 0.5, 0.375, 1.0, 0.4062, 1.0, 0.375, 0.5, 0.3438, 0.5, 0.3438, 1.0, 0.375, 1.0, 0.3438, 0.5, 0.3125, 0.5, 0.3125, 1.0, 0.3438, 1.0, 0.3125, 0.5, 0.2812, 0.5, 0.2812, 1.0, 0.3125, 1.0, 0.2812, 0.5, 0.25, 0.5, 0.25, 1.0, 0.2812, 1.0, 0.25, 0.5, 0.2188, 0.5, 0.2188, 1.0, 0.25, 1.0, 0.2188, 0.5, 0.1875, 0.5, 0.1875, 1.0, 0.2188, 1.0, 0.1875, 0.5, 0.1562, 0.5, 0.1562, 1.0, 0.1875, 1.0, 0.1562, 0.5, 0.125, 0.5, 0.125, 1.0, 0.1562, 1.0, 0.125, 0.5, 0.09375, 0.5, 0.09375, 1.0, 0.125, 1.0, 0.09375, 0.5, 0.0625, 0.5, 0.0625, 1.0, 0.09375, 1.0, 0.2968, 0.4854, 0.3418, 0.4717, 0.3833, 0.4496, 0.4197, 0.4197, 0.4496, 0.3833, 0.4717, 0.3418, 0.4854, 0.2968, 0.49, 0.25, 0.4854, 0.2032, 0.4717, 0.1582, 0.4496, 0.1167, 0.4197, 0.08029, 0.3833, 0.05045, 0.3418, 0.02827, 0.2968, 0.01461, 0.25, 0.01, 0.2032, 0.01461, 0.1582, 0.02827, 0.1167, 0.05045, 0.08029, 0.08029, 0.05045, 0.1167, 0.02827, 0.1582, 0.01461, 0.2032, 0.01, 0.25, 0.01461, 0.2968, 0.02827, 0.3418, 0.05045, 0.3833, 0.08029, 0.4197, 0.1167, 0.4496, 0.1582, 0.4717, 0.2032, 0.4854, 0.25, 0.49, 0.0625, 0.5, 0.03125, 0.5, 0.03125, 1.0, 0.0625, 1.0, 0.03125, 0.5, 0.0, 0.5, 0.0, 1.0, 0.03125, 1.0, 0.6011, 0.1827, 0.6011, 0.1827, 0.5883, 0.2066, 0.5883, 0.2066, 0.7871, 0.3897, 0.7968, 0.4854, 0.75, 0.49, 0.75, 0.3934, 0.8222, 0.3791, 0.8418, 0.4717, 0.7968, 0.4854, 0.7871, 0.3897, 0.8535, 0.3623, 0.8833, 0.4496, 0.8418, 0.4717, 0.8222, 0.3791, 0.8795, 0.341, 0.9197, 0.4197, 0.8833, 0.4496, 0.8535, 0.3623, 0.8989, 0.3173, 0.9496, 0.3833, 0.9197, 0.4197, 0.8795, 0.341, 0.9117, 0.2934, 0.9717, 0.3418, 0.9496, 0.3833, 0.8989, 0.3173, 0.9185, 0.2709, 0.9854, 0.2968, 0.9717, 0.3418, 0.9117, 0.2934, 0.9206, 0.25, 0.99, 0.25, 0.9854, 0.2968, 0.9185, 0.2709, 0.9185, 0.2291, 0.9854, 0.2032, 0.99, 0.25, 0.9206, 0.25, 0.9117, 0.2066, 0.9717, 0.1582, 0.9854, 0.2032, 0.9185, 0.2291, 0.8989, 0.1827, 0.9496, 0.1167, 0.9717, 0.1582, 0.9117, 0.2066, 0.8795, 0.159, 0.9197, 0.08029, 0.9496, 0.1167, 0.8989, 0.1827, 0.8535, 0.1377, 0.8833, 0.05045, 0.9197, 0.08029, 0.8795, 0.159, 0.8222, 0.1209, 0.8418, 0.02827, 0.8833, 0.05045, 0.8535, 0.1377, 0.7871, 0.1103, 0.7968, 0.01461, 0.8418, 0.02827, 0.8222, 0.1209, 0.75, 0.1066, 0.75, 0.01, 0.7968, 0.01461, 0.7871, 0.1103, 0.7129, 0.1103, 0.7032, 0.01461, 0.75, 0.01, 0.75, 0.1066, 0.6778, 0.1209, 0.6582, 0.02827, 0.7032, 0.01461, 0.7129, 0.1103, 0.6465, 0.1377, 0.6167, 0.05045, 0.6582, 0.02827, 0.6778, 0.1209, 0.6205, 0.159, 0.5803, 0.08029, 0.6167, 0.05045, 0.6465, 0.1377, 0.6011, 0.1827, 0.5504, 0.1167, 0.5803, 0.08029, 0.6205, 0.159, 0.5883, 0.2066, 0.5283, 0.1582, 0.5504, 0.1167, 0.6011, 0.1827, 0.5815, 0.2291, 0.5146, 0.2032, 0.5283, 0.1582, 0.5883, 0.2066, 0.5794, 0.25, 0.51, 0.25, 0.5146, 0.2032, 0.5815, 0.2291, 0.5815, 0.2709, 0.5146, 0.2968, 0.51, 0.25, 0.5794, 0.25, 0.5883, 0.2934, 0.5283, 0.3418, 0.5146, 0.2968, 0.5815, 0.2709, 0.6011, 0.3173, 0.5504, 0.3833, 0.5283, 0.3418, 0.5883, 0.2934, 0.6205, 0.341, 0.5803, 0.4197, 0.5504, 0.3833, 0.6011, 0.3173, 0.6465, 0.3623, 0.6167, 0.4496, 0.5803, 0.4197, 0.6205, 0.341, 0.6778, 0.3791, 0.6582, 0.4717, 0.6167, 0.4496, 0.6465, 0.3623, 0.7129, 0.3897, 0.7032, 0.4854, 0.6582, 0.4717, 0.6778, 0.3791, 0.75, 0.3934, 0.75, 0.49, 0.7032, 0.4854, 0.7129, 0.3897, 0.7871, 0.3897, 0.7968, 0.4854, 0.75, 0.49, 0.75, 0.3934, 0.8222, 0.3791, 0.8418, 0.4717, 0.7968, 0.4854, 0.7871, 0.3897, 0.8535, 0.3623, 0.8833, 0.4496, 0.8418, 0.4717, 0.8222, 0.3791, 0.8795, 0.341, 0.9197, 0.4197, 0.8833, 0.4496, 0.8535, 0.3623, 0.8989, 0.3173, 0.9496, 0.3833, 0.9197, 0.4197, 0.8795, 0.341, 0.9117, 0.2934, 0.9717, 0.3418, 0.9496, 0.3833, 0.8989, 0.3173, 0.9185, 0.2709, 0.9854, 0.2968, 0.9717, 0.3418, 0.9117, 0.2934, 0.9206, 0.25, 0.99, 0.25, 0.9854, 0.2968, 0.9185, 0.2709, 0.9185, 0.2291, 0.9854, 0.2032, 0.99, 0.25, 0.9206, 0.25, 0.9117, 0.2066, 0.9717, 0.1582, 0.9854, 0.2032, 0.9185, 0.2291, 0.8989, 0.1827, 0.9496, 0.1167, 0.9717, 0.1582, 0.9117, 0.2066, 0.8795, 0.159, 0.9197, 0.08029, 0.9496, 0.1167, 0.8989, 0.1827, 0.8535, 0.1377, 0.8833, 0.05045, 0.9197, 0.08029, 0.8795, 0.159, 0.8222, 0.1209, 0.8418, 0.02827, 0.8833, 0.05045, 0.8535, 0.1377, 0.7871, 0.1103, 0.7968, 0.01461, 0.8418, 0.02827, 0.8222, 0.1209, 0.75, 0.1066, 0.75, 0.01, 0.7968, 0.01461, 0.7871, 0.1103, 0.7129, 0.1103, 0.7032, 0.01461, 0.75, 0.01, 0.75, 0.1066, 0.6778, 0.1209, 0.6582, 0.02827, 0.7032, 0.01461, 0.7129, 0.1103, 0.6465, 0.1377, 0.6167, 0.05045, 0.6582, 0.02827, 0.6778, 0.1209, 0.6205, 0.159, 0.5803, 0.08029, 0.6167, 0.05045, 0.6465, 0.1377, 0.6011, 0.1827, 0.5504, 0.1167, 0.5803, 0.08029, 0.6205, 0.159, 0.5883, 0.2066, 0.5283, 0.1582, 0.5504, 0.1167, 0.6011, 0.1827, 0.5815, 0.2291, 0.5146, 0.2032, 0.5283, 0.1582, 0.5883, 0.2066, 0.5794, 0.25, 0.51, 0.25, 0.5146, 0.2032, 0.5815, 0.2291, 0.5815, 0.2709, 0.5146, 0.2968, 0.51, 0.25, 0.5794, 0.25, 0.5883, 0.2934, 0.5283, 0.3418, 0.5146, 0.2968, 0.5815, 0.2709, 0.6011, 0.3173, 0.5504, 0.3833, 0.5283, 0.3418, 0.5883, 0.2934, 0.6205, 0.341, 0.5803, 0.4197, 0.5504, 0.3833, 0.6011, 0.3173, 0.6465, 0.3623, 0.6167, 0.4496, 0.5803, 0.4197, 0.6205, 0.341, 0.6778, 0.3791, 0.6582, 0.4717, 0.6167, 0.4496, 0.6465, 0.3623, 0.7129, 0.3897, 0.7032, 0.4854, 0.6582, 0.4717, 0.6778, 0.3791, 0.75, 0.3934, 0.75, 0.49, 0.7032, 0.4854, 0.7129, 0.3897, 0.6778, 0.3791, 0.6778, 0.3791, 0.7129, 0.3897, 0.7129, 0.3897, 0.5794, 0.25, 0.5794, 0.25, 0.5815, 0.2709, 0.5815, 0.2709, 0.7871, 0.3897, 0.7871, 0.3897, 0.8222, 0.3791, 0.8222, 0.3791, 0.5883, 0.2066, 0.5883, 0.2066, 0.5815, 0.2291, 0.5815, 0.2291, 0.6205, 0.341, 0.6205, 0.341, 0.6465, 0.3623, 0.6465, 0.3623, 0.8222, 0.3791, 0.8222, 0.3791, 0.8535, 0.3623, 0.8535, 0.3623, 0.5815, 0.2291, 0.5815, 0.2291, 0.5794, 0.25, 0.5794, 0.25, 0.6465, 0.3623, 0.6465, 0.3623, 0.6778, 0.3791, 0.6778, 0.3791, 0.8535, 0.3623, 0.8535, 0.3623, 0.8795, 0.341, 0.8795, 0.341, 0.5794, 0.25, 0.5794, 0.25, 0.5815, 0.2709, 0.5815, 0.2709, 0.6778, 0.3791, 0.6778, 0.3791, 0.7129, 0.3897, 0.7129, 0.3897, 0.8795, 0.341, 0.8795, 0.341, 0.8989, 0.3173, 0.8989, 0.3173, 0.5815, 0.2709, 0.5815, 0.2709, 0.5883, 0.2934, 0.5883, 0.2934, 0.7129, 0.3897, 0.7129, 0.3897, 0.75, 0.3934, 0.75, 0.3934, 0.8989, 0.3173, 0.8989, 0.3173, 0.9117, 0.2934, 0.9117, 0.2934, 0.5883, 0.2934, 0.5883, 0.2934, 0.6011, 0.3173, 0.6011, 0.3173, 0.75, 0.3934, 0.75, 0.3934, 0.7871, 0.3897, 0.7871, 0.3897, 0.9117, 0.2934, 0.9117, 0.2934, 0.9185, 0.2709, 0.9185, 0.2709, 0.6011, 0.3173, 0.6011, 0.3173, 0.6205, 0.341, 0.6205, 0.341, 0.7871, 0.3897, 0.7871, 0.3897, 0.8222, 0.3791, 0.8222, 0.3791, 0.9185, 0.2709, 0.9185, 0.2709, 0.9206, 0.25, 0.9206, 0.25, 0.6205, 0.341, 0.6205, 0.341, 0.6465, 0.3623, 0.6465, 0.3623, 0.8222, 0.3791, 0.8222, 0.3791, 0.8535, 0.3623, 0.8535, 0.3623, 0.9206, 0.25, 0.9206, 0.25, 0.9185, 0.2291, 0.9185, 0.2291, 0.6465, 0.3623, 0.6465, 0.3623, 0.6778, 0.3791, 0.6778, 0.3791, 0.8535, 0.3623, 0.8535, 0.3623, 0.8795, 0.341, 0.8795, 0.341, 0.9185, 0.2291, 0.9185, 0.2291, 0.9117, 0.2066, 0.9117, 0.2066, 0.6778, 0.3791, 0.6778, 0.3791, 0.7129, 0.3897, 0.7129, 0.3897, 0.8795, 0.341, 0.8795, 0.341, 0.8989, 0.3173, 0.8989, 0.3173, 0.9117, 0.2066, 0.9117, 0.2066, 0.8989, 0.1827, 0.8989, 0.1827, 0.7129, 0.3897, 0.7129, 0.3897, 0.75, 0.3934, 0.75, 0.3934, 0.8989, 0.3173, 0.8989, 0.3173, 0.9117, 0.2934, 0.9117, 0.2934, 0.8989, 0.1827, 0.8989, 0.1827, 0.8795, 0.159, 0.8795, 0.159, 0.9117, 0.2934, 0.9117, 0.2934, 0.9185, 0.2709, 0.9185, 0.2709, 0.8795, 0.159, 0.8795, 0.159, 0.8535, 0.1377, 0.8535, 0.1377, 0.9185, 0.2709, 0.9185, 0.2709, 0.9206, 0.25, 0.9206, 0.25, 0.8535, 0.1377, 0.8535, 0.1377, 0.8222, 0.1209, 0.8222, 0.1209, 0.9206, 0.25, 0.9206, 0.25, 0.9185, 0.2291, 0.9185, 0.2291, 0.8222, 0.1209, 0.8222, 0.1209, 0.7871, 0.1103, 0.7871, 0.1103, 0.9185, 0.2291, 0.9185, 0.2291, 0.9117, 0.2066, 0.9117, 0.2066, 0.7871, 0.1103, 0.7871, 0.1103, 0.75, 0.1066, 0.75, 0.1066, 0.9117, 0.2066, 0.9117, 0.2066, 0.8989, 0.1827, 0.8989, 0.1827, 0.75, 0.1066, 0.75, 0.1066, 0.7129, 0.1103, 0.7129, 0.1103, 0.8989, 0.1827, 0.8989, 0.1827, 0.8795, 0.159, 0.8795, 0.159, 0.7129, 0.1103, 0.7129, 0.1103, 0.6778, 0.1209, 0.6778, 0.1209, 0.8795, 0.159, 0.8795, 0.159, 0.8535, 0.1377, 0.8535, 0.1377, 0.6778, 0.1209, 0.6778, 0.1209, 0.6465, 0.1377, 0.6465, 0.1377, 0.8535, 0.1377, 0.8535, 0.1377, 0.8222, 0.1209, 0.8222, 0.1209, 0.6465, 0.1377, 0.6465, 0.1377, 0.6205, 0.159, 0.6205, 0.159, 0.8222, 0.1209, 0.8222, 0.1209, 0.7871, 0.1103, 0.7871, 0.1103, 0.6205, 0.159, 0.6205, 0.159, 0.6011, 0.1827, 0.6011, 0.1827, 0.7871, 0.1103, 0.7871, 0.1103, 0.75, 0.1066, 0.75, 0.1066, 0.6011, 0.1827, 0.6011, 0.1827, 0.5883, 0.2066, 0.5883, 0.2066, 0.75, 0.1066, 0.75, 0.1066, 0.7129, 0.1103, 0.7129, 0.1103, 0.5883, 0.2066, 0.5883, 0.2066, 0.5815, 0.2291, 0.5815, 0.2291, 0.7129, 0.1103, 0.7129, 0.1103, 0.6778, 0.1209, 0.6778, 0.1209, 0.5815, 0.2291, 0.5815, 0.2291, 0.5794, 0.25, 0.5794, 0.25, 0.6778, 0.1209, 0.6778, 0.1209, 0.6465, 0.1377, 0.6465, 0.1377, 0.5794, 0.25, 0.5794, 0.25, 0.5815, 0.2709, 0.5815, 0.2709, 0.6465, 0.1377, 0.6465, 0.1377, 0.6205, 0.159, 0.6205, 0.159, 0.5815, 0.2709, 0.5815, 0.2709, 0.5883, 0.2934, 0.5883, 0.2934, 0.6205, 0.159, 0.6205, 0.159, 0.6011, 0.1827, 0.6011, 0.1827, 0.5883, 0.2934, 0.5883, 0.2934, 0.6011, 0.3173, 0.6011, 0.3173, 0.75, 0.3934, 0.75, 0.3934, 0.7871, 0.3897, 0.7871, 0.3897, 0.7871, 0.3897, 0.7871, 0.3897, 0.8222, 0.3791, 0.8222, 0.3791, 0.6011, 0.3173, 0.6011, 0.3173, 0.6205, 0.341, 0.6205, 0.341, 0.8795, 0.341, 0.8795, 0.341, 0.8989, 0.3173, 0.8989, 0.3173, 0.5815, 0.2709, 0.5815, 0.2709, 0.5883, 0.2934, 0.5883, 0.2934, 0.7129, 0.3897, 0.7129, 0.3897, 0.75, 0.3934, 0.75, 0.3934, 0.8989, 0.3173, 0.8989, 0.3173, 0.9117, 0.2934, 0.9117, 0.2934, 0.5883, 0.2934, 0.5883, 0.2934, 0.6011, 0.3173, 0.6011, 0.3173, 0.75, 0.3934, 0.75, 0.3934, 0.7871, 0.3897, 0.7871, 0.3897, 0.9117, 0.2934, 0.9117, 0.2934, 0.9185, 0.2709, 0.9185, 0.2709, 0.6011, 0.3173, 0.6011, 0.3173, 0.6205, 0.341, 0.6205, 0.341, 0.7871, 0.3897, 0.7871, 0.3897, 0.8222, 0.3791, 0.8222, 0.3791, 0.9185, 0.2709, 0.9185, 0.2709, 0.9206, 0.25, 0.9206, 0.25, 0.6205, 0.341, 0.6205, 0.341, 0.6465, 0.3623, 0.6465, 0.3623, 0.8222, 0.3791, 0.8222, 0.3791, 0.8535, 0.3623, 0.8535, 0.3623, 0.9206, 0.25, 0.9206, 0.25, 0.9185, 0.2291, 0.9185, 0.2291, 0.6465, 0.3623, 0.6465, 0.3623, 0.6778, 0.3791, 0.6778, 0.3791, 0.8535, 0.3623, 0.8535, 0.3623, 0.8795, 0.341, 0.8795, 0.341, 0.9185, 0.2291, 0.9185, 0.2291, 0.9117, 0.2066, 0.9117, 0.2066, 0.6778, 0.3791, 0.6778, 0.3791, 0.7129, 0.3897, 0.7129, 0.3897, 0.8795, 0.341, 0.8795, 0.341, 0.8989, 0.3173, 0.8989, 0.3173, 0.9117, 0.2066, 0.9117, 0.2066, 0.8989, 0.1827, 0.8989, 0.1827, 0.7129, 0.3897, 0.7129, 0.3897, 0.75, 0.3934, 0.75, 0.3934, 0.8989, 0.3173, 0.8989, 0.3173, 0.9117, 0.2934, 0.9117, 0.2934, 0.8989, 0.1827, 0.8989, 0.1827, 0.8795, 0.159, 0.8795, 0.159, 0.9117, 0.2934, 0.9117, 0.2934, 0.9185, 0.2709, 0.9185, 0.2709, 0.8795, 0.159, 0.8795, 0.159, 0.8535, 0.1377, 0.8535, 0.1377, 0.9185, 0.2709, 0.9185, 0.2709, 0.9206, 0.25, 0.9206, 0.25, 0.8535, 0.1377, 0.8535, 0.1377, 0.8222, 0.1209, 0.8222, 0.1209, 0.9206, 0.25, 0.9206, 0.25, 0.9185, 0.2291, 0.9185, 0.2291, 0.8222, 0.1209, 0.8222, 0.1209, 0.7871, 0.1103, 0.7871, 0.1103, 0.9185, 0.2291, 0.9185, 0.2291, 0.9117, 0.2066, 0.9117, 0.2066, 0.7871, 0.1103, 0.7871, 0.1103, 0.75, 0.1066, 0.75, 0.1066, 0.9117, 0.2066, 0.9117, 0.2066, 0.8989, 0.1827, 0.8989, 0.1827, 0.75, 0.1066, 0.75, 0.1066, 0.7129, 0.1103, 0.7129, 0.1103, 0.8989, 0.1827, 0.8989, 0.1827, 0.8795, 0.159, 0.8795, 0.159, 0.7129, 0.1103, 0.7129, 0.1103, 0.6778, 0.1209, 0.6778, 0.1209, 0.8795, 0.159, 0.8795, 0.159, 0.8535, 0.1377, 0.8535, 0.1377, 0.6778, 0.1209, 0.6778, 0.1209, 0.6465, 0.1377, 0.6465, 0.1377, 0.8535, 0.1377, 0.8535, 0.1377, 0.8222, 0.1209, 0.8222, 0.1209, 0.6465, 0.1377, 0.6465, 0.1377, 0.6205, 0.159, 0.6205, 0.159, 0.8222, 0.1209, 0.8222, 0.1209, 0.7871, 0.1103, 0.7871, 0.1103, 0.6205, 0.159, 0.6205, 0.159, 0.6011, 0.1827, 0.6011, 0.1827, 0.7871, 0.1103, 0.7871, 0.1103, 0.75, 0.1066, 0.75, 0.1066, 0.6011, 0.1827, 0.6011, 0.1827, 0.5883, 0.2066, 0.5883, 0.2066, 0.75, 0.1066, 0.75, 0.1066, 0.7129, 0.1103, 0.7129, 0.1103, 0.5883, 0.2066, 0.5883, 0.2066, 0.5815, 0.2291, 0.5815, 0.2291, 0.7129, 0.1103, 0.7129, 0.1103, 0.6778, 0.1209, 0.6778, 0.1209, 0.5815, 0.2291, 0.5815, 0.2291, 0.5794, 0.25, 0.5794, 0.25, 0.6778, 0.1209, 0.6778, 0.1209, 0.6465, 0.1377, 0.6465, 0.1377, 0.5794, 0.25, 0.5794, 0.25, 0.5815, 0.2709, 0.5815, 0.2709, 0.6465, 0.1377, 0.6465, 0.1377, 0.6205, 0.159, 0.6205, 0.159, 0.5815, 0.2709, 0.5815, 0.2709, 0.5883, 0.2934, 0.5883, 0.2934, 0.6205, 0.159, 0.6205, 0.159, 0.6011, 0.1827, 0.6011, 0.1827, 0.5883, 0.2934, 0.5883, 0.2934, 0.6011, 0.3173, 0.6011, 0.3173, 0.75, 0.3934, 0.75, 0.3934, 0.7871, 0.3897, 0.7871, 0.3897, 0.6011, 0.1827, 0.6011, 0.1827, 0.5883, 0.2066, 0.5883, 0.2066, 0.6011, 0.3173, 0.6011, 0.3173, 0.6205, 0.341, 0.6205, 0.341, 0.7871, 0.3897, 0.7871, 0.3897, 0.8222, 0.3791, 0.8222, 0.3791, 0.5883, 0.2066, 0.5883, 0.2066, 0.5815, 0.2291, 0.5815, 0.2291, 0.6205, 0.341, 0.6205, 0.341, 0.6465, 0.3623, 0.6465, 0.3623, 0.8222, 0.3791, 0.8222, 0.3791, 0.8535, 0.3623, 0.8535, 0.3623, 0.5815, 0.2291, 0.5815, 0.2291, 0.5794, 0.25, 0.5794, 0.25, 0.6465, 0.3623, 0.6465, 0.3623, 0.6778, 0.3791, 0.6778, 0.3791, 0.8535, 0.3623, 0.8535, 0.3623, 0.8795, 0.341, 0.8795, 0.341, 0.75, 0.3934, 0.7129, 0.3897, 0.6778, 0.3791, 0.6465, 0.3623, 0.6205, 0.341, 0.6011, 0.3173, 0.5883, 0.2934, 0.5815, 0.2709, 0.5794, 0.25, 0.5815, 0.2291, 0.5883, 0.2066, 0.6011, 0.1827, 0.6205, 0.159, 0.6465, 0.1377, 0.6778, 0.1209, 0.7129, 0.1103, 0.75, 0.1066, 0.7871, 0.1103, 0.8222, 0.1209, 0.8535, 0.1377, 0.8795, 0.159, 0.8989, 0.1827, 0.9117, 0.2066, 0.9185, 0.2291, 0.9206, 0.25, 0.9185, 0.2709, 0.9117, 0.2934, 0.8989, 0.3173, 0.8795, 0.341, 0.8535, 0.3623, 0.8222, 0.3791, 0.7871, 0.3897, 0.75, 0.3934, 0.7129, 0.3897, 0.6778, 0.3791, 0.6465, 0.3623, 0.6205, 0.341, 0.6011, 0.3173, 0.5883, 0.2934, 0.5815, 0.2709, 0.5794, 0.25, 0.5815, 0.2291, 0.5883, 0.2066, 0.6011, 0.1827, 0.6205, 0.159, 0.6465, 0.1377, 0.6778, 0.1209, 0.7129, 0.1103, 0.75, 0.1066, 0.7871, 0.1103, 0.8222, 0.1209, 0.8535, 0.1377, 0.8795, 0.159, 0.8989, 0.1827, 0.9117, 0.2066, 0.9185, 0.2291, 0.9206, 0.25, 0.9185, 0.2709, 0.9117, 0.2934, 0.8989, 0.3173, 0.8795, 0.341, 0.8535, 0.3623, 0.8222, 0.3791, 0.7871, 0.3897, 0.9185, 0.2709, 0.9185, 0.2709, 0.9206, 0.25, 0.9206, 0.25, 0.6205, 0.341, 0.6205, 0.341, 0.6465, 0.3623, 0.6465, 0.3623, 0.8222, 0.3791, 0.8222, 0.3791, 0.8535, 0.3623, 0.8535, 0.3623, 0.9206, 0.25, 0.9206, 0.25, 0.9185, 0.2291, 0.9185, 0.2291, 0.6465, 0.3623, 0.6465, 0.3623, 0.6778, 0.3791, 0.6778, 0.3791, 0.8535, 0.3623, 0.8535, 0.3623, 0.8795, 0.341, 0.8795, 0.341, 0.9185, 0.2291, 0.9185, 0.2291, 0.9117, 0.2066, 0.9117, 0.2066, 0.6778, 0.3791, 0.6778, 0.3791, 0.7129, 0.3897, 0.7129, 0.3897, 0.8795, 0.341, 0.8795, 0.341, 0.8989, 0.3173, 0.8989, 0.3173, 0.9117, 0.2066, 0.9117, 0.2066, 0.8989, 0.1827, 0.8989, 0.1827, 0.7129, 0.3897, 0.7129, 0.3897, 0.75, 0.3934, 0.75, 0.3934, 0.8989, 0.3173, 0.8989, 0.3173, 0.9117, 0.2934, 0.9117, 0.2934, 0.8989, 0.1827, 0.8989, 0.1827, 0.8795, 0.159, 0.8795, 0.159, 0.9117, 0.2934, 0.9117, 0.2934, 0.9185, 0.2709, 0.9185, 0.2709, 0.8795, 0.159, 0.8795, 0.159, 0.8535, 0.1377, 0.8535, 0.1377, 0.9185, 0.2709, 0.9185, 0.2709, 0.9206, 0.25, 0.9206, 0.25, 0.8535, 0.1377, 0.8535, 0.1377, 0.8222, 0.1209, 0.8222, 0.1209, 0.9206, 0.25, 0.9206, 0.25, 0.9185, 0.2291, 0.9185, 0.2291, 0.8222, 0.1209, 0.8222, 0.1209, 0.7871, 0.1103, 0.7871, 0.1103, 0.9185, 0.2291, 0.9185, 0.2291, 0.9117, 0.2066, 0.9117, 0.2066, 0.7871, 0.1103, 0.7871, 0.1103, 0.75, 0.1066, 0.75, 0.1066, 0.9117, 0.2066, 0.9117, 0.2066, 0.8989, 0.1827, 0.8989, 0.1827, 0.75, 0.1066, 0.75, 0.1066, 0.7129, 0.1103, 0.7129, 0.1103, 0.8989, 0.1827, 0.8989, 0.1827, 0.8795, 0.159, 0.8795, 0.159, 0.7129, 0.1103, 0.7129, 0.1103, 0.6778, 0.1209, 0.6778, 0.1209, 0.8795, 0.159, 0.8795, 0.159, 0.8535, 0.1377, 0.8535, 0.1377, 0.6778, 0.1209, 0.6778, 0.1209, 0.6465, 0.1377, 0.6465, 0.1377, 0.8535, 0.1377, 0.8535, 0.1377, 0.8222, 0.1209, 0.8222, 0.1209, 0.6465, 0.1377, 0.6465, 0.1377, 0.6205, 0.159, 0.6205, 0.159, 0.8222, 0.1209, 0.8222, 0.1209, 0.7871, 0.1103, 0.7871, 0.1103, 0.6205, 0.159, 0.6205, 0.159, 0.6011, 0.1827, 0.6011, 0.1827, 0.7871, 0.1103, 0.7871, 0.1103, 0.75, 0.1066, 0.75, 0.1066, 0.6011, 0.1827, 0.6011, 0.1827, 0.5883, 0.2066, 0.5883, 0.2066, 0.75, 0.1066, 0.75, 0.1066, 0.7129, 0.1103, 0.7129, 0.1103, 0.5883, 0.2066, 0.5883, 0.2066, 0.5815, 0.2291, 0.5815, 0.2291, 0.7129, 0.1103, 0.7129, 0.1103, 0.6778, 0.1209, 0.6778, 0.1209, 0.5815, 0.2291, 0.5815, 0.2291, 0.5794, 0.25, 0.5794, 0.25, 0.6778, 0.1209, 0.6778, 0.1209, 0.6465, 0.1377, 0.6465, 0.1377, 0.5794, 0.25, 0.5794, 0.25, 0.5815, 0.2709, 0.5815, 0.2709, 0.6465, 0.1377, 0.6465, 0.1377, 0.6205, 0.159, 0.6205, 0.159, 0.5815, 0.2709, 0.5815, 0.2709, 0.5883, 0.2934, 0.5883, 0.2934, 0.6205, 0.159, 0.6205, 0.159, 0.6011, 0.1827, 0.6011, 0.1827, 0.5883, 0.2934, 0.5883, 0.2934, 0.6011, 0.3173, 0.6011, 0.3173, 0.75, 0.3934, 0.75, 0.3934, 0.7871, 0.3897, 0.7871, 0.3897, 0.6011, 0.1827, 0.6011, 0.1827, 0.5883, 0.2066, 0.5883, 0.2066, 0.6011, 0.3173, 0.6011, 0.3173, 0.6205, 0.341, 0.6205, 0.341, 0.7871, 0.3897, 0.7871, 0.3897, 0.8222, 0.3791, 0.8222, 0.3791, 0.5883, 0.2066, 0.5883, 0.2066, 0.5815, 0.2291, 0.5815, 0.2291, 0.6205, 0.341, 0.6205, 0.341, 0.6465, 0.3623, 0.6465, 0.3623, 0.8222, 0.3791, 0.8222, 0.3791, 0.8535, 0.3623, 0.8535, 0.3623, 0.5815, 0.2291, 0.5815, 0.2291, 0.5794, 0.25, 0.5794, 0.25, 0.6465, 0.3623, 0.6465, 0.3623, 0.6778, 0.3791, 0.6778, 0.3791, 0.8535, 0.3623, 0.8535, 0.3623, 0.8795, 0.341, 0.8795, 0.341, 0.5794, 0.25, 0.5794, 0.25, 0.5815, 0.2709, 0.5815, 0.2709, 0.6778, 0.3791, 0.6778, 0.3791, 0.7129, 0.3897, 0.7129, 0.3897, 0.8795, 0.341, 0.8795, 0.341, 0.8989, 0.3173, 0.8989, 0.3173, 0.5815, 0.2709, 0.5815, 0.2709, 0.5883, 0.2934, 0.5883, 0.2934, 0.7129, 0.3897, 0.7129, 0.3897, 0.75, 0.3934, 0.75, 0.3934, 0.8989, 0.3173, 0.8989, 0.3173, 0.9117, 0.2934, 0.9117, 0.2934, 0.5883, 0.2934, 0.5883, 0.2934, 0.6011, 0.3173, 0.6011, 0.3173, 0.75, 0.3934, 0.75, 0.3934, 0.7871, 0.3897, 0.7871, 0.3897, 0.9117, 0.2934, 0.9117, 0.2934, 0.9185, 0.2709, 0.9185, 0.2709])
me_cube.materials.append(mat_material)
me_cube.use_remesh_preserve_volume = False
me_cube.use_remesh_preserve_attributes = False
me_cube.use_mirror_vertex_groups = False
me_cube.update()

# ---- objects
ob_cube = bpy.data.objects.new('Cube', me_cube)

# ---- transforms, parenting, visibility, modifiers, constraints
ob_cube.location = (0.0, 0.0, 0.0)
ob_cube.lock_rotations_4d = False
ob_cube.empty_display_type = 'ARROWS'
ob_cube.lineart.crease_threshold = 0.0

# ---- collection membership
col_collection.objects.link(ob_cube)

# ---- scene / render settings (as saved in the file)
scene.frame_start = 1; scene.frame_end = 250; scene.frame_set(50)
scene.render.engine = 'BLENDER_EEVEE_NEXT'
scene.cycles.use_denoising = False
scene.cycles.samples = 128
scene.cycles.sampling_pattern = 'TABULATED_SOBOL'
scene.cycles.use_adaptive_sampling = False
scene.cycles.use_light_tree = False
scene.view_settings.view_transform = 'Filmic'
bpy.context.view_layer.update()

# ---- added for rendering (the .blend has no active camera and no usable light): camera, sun
cam_auto = bpy.data.cameras.new('AutoCamera')
cam_auto.lens = 50.0
cam_auto.sensor_width = 36.0
cam_auto.clip_end = 1000.0
ob_auto_camera = bpy.data.objects.new('AutoCamera', cam_auto)
scene.collection.objects.link(ob_auto_camera)
ob_auto_camera.location = (7.34086, -10.2382, 6.97825)
ob_auto_camera.rotation_euler = (1.09748, -7.21219e-08, 0.694738)
scene.camera = ob_auto_camera
light_auto_sun = bpy.data.lights.new('AutoSun', 'SUN')
light_auto_sun.energy = 3.0
light_auto_sun.angle = 0.0523599
ob_auto_sun = bpy.data.objects.new('AutoSun', light_auto_sun)
scene.collection.objects.link(ob_auto_sun)
ob_auto_sun.rotation_euler = (0.872665, 0.174533, 0.523599)
bpy.context.view_layer.update()
